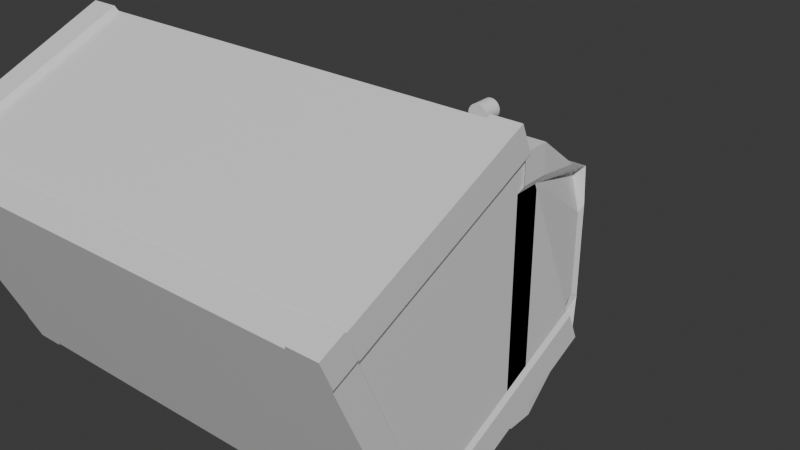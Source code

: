 # Source: Obj_Chest_Normal_A.blend  (saved by Blender 4.1.24; exported with 4.5.12 LTS)
import bpy
from mathutils import Matrix  # noqa: F401  (used for matrix-valued properties, if any)

bpy.ops.wm.read_factory_settings(use_empty=True)
scene = bpy.context.scene
scene.name = 'Scene'

# ---- collections
col_collection = bpy.data.collections.new('Collection'); scene.collection.children.link(col_collection)

# ---- materials (node trees are filled in below, after node groups)
mat_material = bpy.data.materials.new('Material')
mat_material.alpha_threshold = 0.0
mat_material.use_transparent_shadow = False
mat_material.roughness = 0.5
mat_material.line_color = (0.0, 0.0, 0.0, 1.0)

# ---- material node trees
mat_material.use_nodes = True; mat_material.node_tree.nodes.clear()
_N = mat_material.node_tree.nodes; _L = mat_material.node_tree.links
n0 = _N.new('ShaderNodeOutputMaterial'); n0.name = 'Material Output'; n0.location = (300, 300)
n1 = _N.new('ShaderNodeBsdfPrincipled'); n1.name = 'Principled BSDF'; n1.location = (10, 300)
n1.inputs[3].default_value = 1.45
_L.new(n1.outputs[0], n0.inputs[0])
n0.is_active_output = True

# ---- world
world_world = bpy.data.worlds.new('World'); scene.world = world_world
world_world.use_nodes = True; world_world.node_tree.nodes.clear()
_N = world_world.node_tree.nodes; _L = world_world.node_tree.links
n0 = _N.new('ShaderNodeOutputWorld'); n0.name = 'World Output'; n0.location = (300, 300)
n1 = _N.new('ShaderNodeBackground'); n1.name = 'Background'; n1.location = (10, 300)
n1.inputs[0].default_value = (0.05088, 0.05088, 0.05088, 1.0)
_L.new(n1.outputs[0], n0.inputs[0])
n0.is_active_output = True
world_world.color = (0.05088, 0.05088, 0.05088)
world_world.use_sun_shadow = False
world_world.sun_shadow_jitter_overblur = 0.0

# ---- meshes
me_cube_001 = bpy.data.meshes.new('Cube.001')
me_cube_001.from_pydata([(1.0, -1.0, 0.739), (0.5, -1.0, 0.739), (0.0, -1.0, 0.739), (1.0, -0.3224, 0.739), (1.0, 0.0, 0.739), (0.975, -0.8667, 0.7354), (0.475, -0.8667, 0.7354), (0.0, -0.8667, 0.7354), (0.975, -0.1891, 0.7354), (0.975, 0.0, 0.7354), (0.8849, -0.7896, 0.7357), (0.5096, -0.7896, 0.7357), (0.0, -0.7896, 0.7357), (0.8849, -0.2809, 0.7357), (0.8849, 0.0, 0.7357), (0.8823, -1.0, 0.739), (0.8573, -0.8667, 0.7354), (0.7966, -0.7896, 0.7357), (1.0, -0.7728, 0.739), (0.975, -0.6395, 0.7354), (0.8849, -0.619, 0.7357), (1.008, -1.041, 0.7826), (1.008, -0.814, 0.7826), (0.8901, -1.041, 0.7826), (0.5, 0.0, -1.0), (1.0, -1.0, -1.0), (0.5, -0.3224, -1.0), (0.5, -1.0, -1.0), (1.0, -0.3224, -1.0), (0.0, -1.0, -1.0), (0.0, -0.3224, -1.0), (1.0, 0.0, -1.0), (0.0, 0.0, -1.0), (1.019, -1.082, -1.0), (1.019, -1.082, -0.7946), (0.5, -1.0, 0.3333), (0.5, -1.0, -0.3333), (0.0, -1.0, 0.3333), (0.0, -1.0, -0.3333), (1.0, -0.3224, 0.3333), (1.0, -0.3224, -0.3333), (1.0, 0.0, 0.3333), (1.0, 0.0, -0.3333), (1.0, -1.0, 0.8013), (0.5, -1.0, 0.8013), (0.0, -1.0, 0.8013), (1.0, -0.3224, 0.8013), (1.0, 0.0, 0.8013), (1.0, -0.7506, 0.8013), (0.5, -0.7506, 0.8013), (0.0, -0.7506, 0.8013), (1.0, -0.07304, 0.8013), (1.0, 0.0, 0.8013), (0.8842, -0.7506, 0.8013), (0.3842, -0.7506, 0.8013), (0.0, -0.7506, 0.8013), (0.8842, -0.07304, 0.8013), (0.8842, 0.0, 0.8013), (0.8842, -0.7506, -0.9953), (0.3842, -0.7506, -0.9953), (0.0, -0.7506, -0.9953), (0.8842, -0.07304, -0.9953), (0.8842, 0.0, -0.9953), (1.0, -1.0, -0.7946), (0.5, -1.0, -0.7946), (0.0, -1.0, -0.7946), (1.0, -0.3224, -0.7946), (1.0, 0.0, -0.7946), (0.8805, -1.0, -1.0), (0.8805, 0.0, -1.0), (0.8805, -0.3224, -1.0), (0.8805, -1.0, -0.3333), (0.8805, -1.0, 0.3333), (0.8805, -1.0, 0.8013), (0.8805, -0.7506, 0.8013), (0.7647, -0.7506, 0.8013), (0.7647, -0.7506, -0.9953), (0.8805, -1.0, -0.7946), (0.5, -0.7511, -1.0), (0.0, -0.7511, -1.0), (1.0, -0.7511, -1.0), (1.0, -0.7511, -0.3333), (1.0, -0.7511, 0.3333), (1.0, -0.7511, 0.8013), (1.0, -0.5017, 0.8013), (0.8842, -0.5017, 0.8013), (0.8842, -0.5017, -0.9953), (1.0, -0.7511, -0.7946), (0.8805, -0.7511, -1.0), (0.5108, -1.046, -0.7946), (0.5108, -1.046, -1.0), (0.0, -1.046, -0.7946), (0.0, -1.046, -1.0), (1.011, -0.3683, -0.7946), (1.011, -0.3683, -1.0), (1.011, 0.0, -1.0), (1.011, -0.797, -1.0), (1.011, 0.0, -0.7946), (1.011, -1.046, 0.8013), (1.011, -1.046, 0.3333), (1.011, -1.046, -0.3333), (1.011, -0.797, -0.3333), (1.011, -0.797, 0.3333), (1.011, -0.797, 0.8013), (1.011, -1.046, -0.7946), (1.011, -0.797, -0.7946), (0.8913, -1.046, -0.7946), (0.8913, -1.046, -1.0), (0.8913, -1.046, -0.3333), (0.8913, -1.046, 0.3333), (0.8913, -1.046, 0.8013), (0.8998, -1.082, -1.0), (1.019, -0.8329, -0.7946), (0.8998, -1.082, -0.7946), (1.019, -0.8329, -1.0), (-1.0, -1.0, 0.739), (-0.5, -1.0, 0.739), (-1.0, -0.3224, 0.739), (-1.0, 0.0, 0.739), (-0.975, -0.8667, 0.7354), (-0.475, -0.8667, 0.7354), (-0.975, -0.1891, 0.7354), (-0.975, 0.0, 0.7354), (-0.8849, -0.7896, 0.7357), (-0.5096, -0.7896, 0.7357), (-0.8849, -0.2809, 0.7357), (-0.8849, 0.0, 0.7357), (-0.8823, -1.0, 0.739), (-0.8573, -0.8667, 0.7354), (-0.7966, -0.7896, 0.7357), (-1.0, -0.7728, 0.739), (-0.975, -0.6395, 0.7354), (-0.8849, -0.619, 0.7357), (-1.008, -1.041, 0.7826), (-1.008, -0.814, 0.7826), (-0.8901, -1.041, 0.7826), (-0.5, 0.0, -1.0), (-1.0, -1.0, -1.0), (-0.5, -0.3224, -1.0), (-0.5, -1.0, -1.0), (-1.0, -0.3224, -1.0), (-1.0, 0.0, -1.0), (-1.019, -1.082, -1.0), (-1.019, -1.082, -0.7946), (-0.5, -1.0, 0.3333), (-0.5, -1.0, -0.3333), (-1.0, -0.3224, 0.3333), (-1.0, -0.3224, -0.3333), (-1.0, 0.0, 0.3333), (-1.0, 0.0, -0.3333), (-1.0, -1.0, 0.8013), (-0.5, -1.0, 0.8013), (-1.0, -0.3224, 0.8013), (-1.0, 0.0, 0.8013), (-1.0, -0.7506, 0.8013), (-0.5, -0.7506, 0.8013), (-1.0, -0.07304, 0.8013), (-1.0, 0.0, 0.8013), (-0.8842, -0.7506, 0.8013), (-0.3842, -0.7506, 0.8013), (-0.8842, -0.07304, 0.8013), (-0.8842, 0.0, 0.8013), (-0.8842, -0.7506, -0.9953), (-0.3842, -0.7506, -0.9953), (-0.8842, -0.07304, -0.9953), (-0.8842, 0.0, -0.9953), (-1.0, -1.0, -0.7946), (-0.5, -1.0, -0.7946), (-1.0, -0.3224, -0.7946), (-1.0, 0.0, -0.7946), (-0.8805, -1.0, -1.0), (-0.8805, 0.0, -1.0), (-0.8805, -0.3224, -1.0), (-0.8805, -1.0, -0.3333), (-0.8805, -1.0, 0.3333), (-0.8805, -1.0, 0.8013), (-0.8805, -0.7506, 0.8013), (-0.7647, -0.7506, 0.8013), (-0.7647, -0.7506, -0.9953), (-0.8805, -1.0, -0.7946), (-0.5, -0.7511, -1.0), (-1.0, -0.7511, -1.0), (-1.0, -0.7511, -0.3333), (-1.0, -0.7511, 0.3333), (-1.0, -0.7511, 0.8013), (-1.0, -0.5017, 0.8013), (-0.8842, -0.5017, 0.8013), (-0.8842, -0.5017, -0.9953), (-1.0, -0.7511, -0.7946), (-0.8805, -0.7511, -1.0), (-0.5108, -1.046, -0.7946), (-0.5108, -1.046, -1.0), (-1.011, -0.3683, -0.7946), (-1.011, -0.3683, -1.0), (-1.011, 0.0, -1.0), (-1.011, -0.797, -1.0), (-1.011, 0.0, -0.7946), (-1.011, -1.046, 0.8013), (-1.011, -1.046, 0.3333), (-1.011, -1.046, -0.3333), (-1.011, -0.797, -0.3333), (-1.011, -0.797, 0.3333), (-1.011, -0.797, 0.8013), (-1.011, -1.046, -0.7946), (-1.011, -0.797, -0.7946), (-0.8913, -1.046, -0.7946), (-0.8913, -1.046, -1.0), (-0.8913, -1.046, -0.3333), (-0.8913, -1.046, 0.3333), (-0.8913, -1.046, 0.8013), (-0.8998, -1.082, -1.0), (-1.019, -0.8329, -0.7946), (-0.8998, -1.082, -0.7946), (-1.019, -0.8329, -1.0), (1.0, 1.0, 0.739), (0.5, 1.0, 0.739), (0.0, 1.0, 0.739), (1.0, 0.3224, 0.739), (0.975, 0.8667, 0.7354), (0.475, 0.8667, 0.7354), (0.0, 0.8667, 0.7354), (0.975, 0.1891, 0.7354), (0.8849, 0.7896, 0.7357), (0.5096, 0.7896, 0.7357), (0.0, 0.7896, 0.7357), (0.8849, 0.2809, 0.7357), (0.8823, 1.0, 0.739), (0.8573, 0.8667, 0.7354), (0.7966, 0.7896, 0.7357), (1.0, 0.7728, 0.739), (0.975, 0.6395, 0.7354), (0.8849, 0.619, 0.7357), (1.008, 1.041, 0.7826), (1.008, 0.814, 0.7826), (0.8901, 1.041, 0.7826), (1.0, 1.0, -1.0), (0.5, 0.3224, -1.0), (0.5, 1.0, -1.0), (1.0, 0.3224, -1.0), (0.0, 1.0, -1.0), (0.0, 0.3224, -1.0), (1.019, 1.082, -1.0), (1.019, 1.082, -0.7946), (0.5, 1.0, 0.3333), (0.5, 1.0, -0.3333), (0.0, 1.0, 0.3333), (0.0, 1.0, -0.3333), (1.0, 0.3224, 0.3333), (1.0, 0.3224, -0.3333), (1.0, 1.0, 0.8013), (0.5, 1.0, 0.8013), (0.0, 1.0, 0.8013), (1.0, 0.3224, 0.8013), (1.0, 0.7506, 0.8013), (0.5, 0.7506, 0.8013), (0.0, 0.7506, 0.8013), (1.0, 0.07304, 0.8013), (0.8842, 0.7506, 0.8013), (0.3842, 0.7506, 0.8013), (0.0, 0.7506, 0.8013), (0.8842, 0.07304, 0.8013), (0.8842, 0.7506, -0.9953), (0.3842, 0.7506, -0.9953), (0.0, 0.7506, -0.9953), (0.8842, 0.07304, -0.9953), (1.0, 1.0, -0.7946), (0.5, 1.0, -0.7946), (0.0, 1.0, -0.7946), (1.0, 0.3224, -0.7946), (0.8805, 1.0, -1.0), (0.8805, 0.3224, -1.0), (0.8805, 1.0, -0.3333), (0.8805, 1.0, 0.3333), (0.8805, 1.0, 0.8013), (0.8805, 0.7506, 0.8013), (0.7647, 0.7506, 0.8013), (0.7647, 0.7506, -0.9953), (0.8805, 1.0, -0.7946), (0.5, 0.7511, -1.0), (0.0, 0.7511, -1.0), (1.0, 0.7511, -1.0), (1.0, 0.7511, -0.3333), (1.0, 0.7511, 0.3333), (1.0, 0.7511, 0.8013), (1.0, 0.5017, 0.8013), (0.8842, 0.5017, 0.8013), (0.8842, 0.5017, -0.9953), (1.0, 0.7511, -0.7946), (0.8805, 0.7511, -1.0), (0.5108, 1.046, -0.7946), (0.5108, 1.046, -1.0), (0.0, 1.046, -0.7946), (0.0, 1.046, -1.0), (1.011, 0.3683, -0.7946), (1.011, 0.3683, -1.0), (1.011, 0.797, -1.0), (1.011, 1.046, 0.8013), (1.011, 1.046, 0.3333), (1.011, 1.046, -0.3333), (1.011, 0.797, -0.3333), (1.011, 0.797, 0.3333), (1.011, 0.797, 0.8013), (1.011, 1.046, -0.7946), (1.011, 0.797, -0.7946), (0.8913, 1.046, -0.7946), (0.8913, 1.046, -1.0), (0.8913, 1.046, -0.3333), (0.8913, 1.046, 0.3333), (0.8913, 1.046, 0.8013), (0.8998, 1.082, -1.0), (1.019, 0.8329, -0.7946), (0.8998, 1.082, -0.7946), (1.019, 0.8329, -1.0), (-1.0, 1.0, 0.739), (-0.5, 1.0, 0.739), (-1.0, 0.3224, 0.739), (-0.975, 0.8667, 0.7354), (-0.475, 0.8667, 0.7354), (-0.975, 0.1891, 0.7354), (-0.8849, 0.7896, 0.7357), (-0.5096, 0.7896, 0.7357), (-0.8849, 0.2809, 0.7357), (-0.8823, 1.0, 0.739), (-0.8573, 0.8667, 0.7354), (-0.7966, 0.7896, 0.7357), (-1.0, 0.7728, 0.739), (-0.975, 0.6395, 0.7354), (-0.8849, 0.619, 0.7357), (-1.008, 1.041, 0.7826), (-1.008, 0.814, 0.7826), (-0.8901, 1.041, 0.7826), (-1.0, 1.0, -1.0), (-0.5, 0.3224, -1.0), (-0.5, 1.0, -1.0), (-1.0, 0.3224, -1.0), (-1.019, 1.082, -1.0), (-1.019, 1.082, -0.7946), (-0.5, 1.0, 0.3333), (-0.5, 1.0, -0.3333), (-1.0, 0.3224, 0.3333), (-1.0, 0.3224, -0.3333), (-1.0, 1.0, 0.8013), (-0.5, 1.0, 0.8013), (-1.0, 0.3224, 0.8013), (-1.0, 0.7506, 0.8013), (-0.5, 0.7506, 0.8013), (-1.0, 0.07304, 0.8013), (-0.8842, 0.7506, 0.8013), (-0.3842, 0.7506, 0.8013), (-0.8842, 0.07304, 0.8013), (-0.8842, 0.7506, -0.9953), (-0.3842, 0.7506, -0.9953), (-0.8842, 0.07304, -0.9953), (-1.0, 1.0, -0.7946), (-0.5, 1.0, -0.7946), (-1.0, 0.3224, -0.7946), (-0.8805, 1.0, -1.0), (-0.8805, 0.3224, -1.0), (-0.8805, 1.0, -0.3333), (-0.8805, 1.0, 0.3333), (-0.8805, 1.0, 0.8013), (-0.8805, 0.7506, 0.8013), (-0.7647, 0.7506, 0.8013), (-0.7647, 0.7506, -0.9953), (-0.8805, 1.0, -0.7946), (-0.5, 0.7511, -1.0), (-1.0, 0.7511, -1.0), (-1.0, 0.7511, -0.3333), (-1.0, 0.7511, 0.3333), (-1.0, 0.7511, 0.8013), (-1.0, 0.5017, 0.8013), (-0.8842, 0.5017, 0.8013), (-0.8842, 0.5017, -0.9953), (-1.0, 0.7511, -0.7946), (-0.8805, 0.7511, -1.0), (-0.5108, 1.046, -0.7946), (-0.5108, 1.046, -1.0), (-1.011, 0.3683, -0.7946), (-1.011, 0.3683, -1.0), (-1.011, 0.797, -1.0), (-1.011, 1.046, 0.8013), (-1.011, 1.046, 0.3333), (-1.011, 1.046, -0.3333), (-1.011, 0.797, -0.3333), (-1.011, 0.797, 0.3333), (-1.011, 0.797, 0.8013), (-1.011, 1.046, -0.7946), (-1.011, 0.797, -0.7946), (-0.8913, 1.046, -0.7946), (-0.8913, 1.046, -1.0), (-0.8913, 1.046, -0.3333), (-0.8913, 1.046, 0.3333), (-0.8913, 1.046, 0.8013), (-0.8998, 1.082, -1.0), (-1.019, 0.8329, -0.7946), (-0.8998, 1.082, -0.7946), (-1.019, 0.8329, -1.0), (-0.1009, 0.6446, 0.745), (-0.1009, 1.06, 0.745), (0.1009, 0.6446, 0.745), (0.1009, 1.06, 0.745)], [], [(15, 1, 6, 16), (4, 3, 8, 9), (18, 0, 5, 19), (1, 2, 7, 6), (16, 6, 11, 17), (9, 8, 13, 14), (19, 5, 10, 20), (6, 7, 12, 11), (5, 16, 17, 10), (0, 15, 16, 5), (15, 0, 21, 23), (8, 19, 20, 13), (3, 18, 19, 8), (0, 18, 22, 21), (88, 80, 25, 68), (79, 78, 27, 29), (32, 24, 26, 30), (69, 31, 28, 70), (67, 42, 40, 66), (42, 41, 39, 40), (64, 36, 38, 65), (36, 35, 37, 38), (77, 71, 36, 64), (71, 72, 35, 36), (71, 77, 106, 108), (29, 27, 90, 92), (41, 47, 46, 39), (35, 44, 45, 37), (72, 73, 44, 35), (72, 71, 108, 109), (83, 46, 51, 84), (45, 44, 49, 50), (73, 43, 48, 74), (46, 47, 52, 51), (50, 49, 54, 55), (74, 48, 53, 75), (51, 52, 57, 56), (84, 51, 56, 85), (85, 56, 61, 86), (55, 54, 59, 60), (75, 53, 58, 76), (56, 57, 62, 61), (63, 77, 113, 34), (27, 68, 107, 90), (83, 43, 98, 103), (87, 81, 101, 105), (80, 87, 112, 114), (54, 75, 76, 59), (49, 74, 75, 54), (44, 73, 74, 49), (73, 72, 109, 110), (67, 66, 93, 97), (81, 82, 102, 101), (24, 69, 70, 26), (78, 88, 68, 27), (26, 70, 88, 78), (66, 87, 105, 93), (53, 85, 86, 58), (48, 84, 85, 53), (43, 83, 84, 48), (39, 46, 83, 82), (40, 39, 82, 81), (66, 40, 81, 87), (30, 26, 78, 79), (70, 28, 80, 88), (105, 101, 100, 104), (101, 102, 99, 100), (102, 103, 98, 99), (107, 106, 89, 90), (90, 89, 91, 92), (95, 97, 93, 94), (99, 98, 110, 109), (100, 99, 109, 108), (104, 100, 108, 106), (94, 93, 105, 96), (87, 80, 96, 105), (77, 63, 104, 106), (68, 77, 106, 107), (63, 87, 105, 104), (28, 31, 95, 94), (77, 64, 89, 106), (80, 28, 94, 96), (43, 73, 110, 98), (82, 83, 103, 102), (64, 65, 91, 89), (114, 112, 34, 33), (33, 34, 113, 111), (87, 63, 34, 112), (68, 25, 33, 111), (25, 80, 114, 33), (77, 68, 111, 113), (127, 128, 120, 116), (118, 122, 121, 117), (130, 131, 119, 115), (116, 120, 7, 2), (128, 129, 124, 120), (122, 126, 125, 121), (131, 132, 123, 119), (120, 124, 12, 7), (119, 123, 129, 128), (115, 119, 128, 127), (127, 135, 133, 115), (121, 125, 132, 131), (117, 121, 131, 130), (115, 133, 134, 130), (189, 170, 137, 181), (79, 29, 139, 180), (32, 30, 138, 136), (171, 172, 140, 141), (169, 168, 147, 149), (149, 147, 146, 148), (167, 65, 38, 145), (145, 38, 37, 144), (179, 167, 145, 173), (173, 145, 144, 174), (173, 207, 205, 179), (29, 92, 191, 139), (148, 146, 152, 153), (144, 37, 45, 151), (174, 144, 151, 175), (174, 208, 207, 173), (184, 185, 156, 152), (45, 50, 155, 151), (175, 176, 154, 150), (152, 156, 157, 153), (50, 55, 159, 155), (176, 177, 158, 154), (156, 160, 161, 157), (185, 186, 160, 156), (186, 187, 164, 160), (55, 60, 163, 159), (177, 178, 162, 158), (160, 164, 165, 161), (166, 143, 212, 179), (139, 191, 206, 170), (184, 202, 197, 150), (188, 204, 200, 182), (181, 213, 211, 188), (159, 163, 178, 177), (155, 159, 177, 176), (151, 155, 176, 175), (175, 209, 208, 174), (169, 196, 192, 168), (182, 200, 201, 183), (136, 138, 172, 171), (180, 139, 170, 189), (138, 180, 189, 172), (168, 192, 204, 188), (158, 162, 187, 186), (154, 158, 186, 185), (150, 154, 185, 184), (146, 183, 184, 152), (147, 182, 183, 146), (168, 188, 182, 147), (30, 79, 180, 138), (172, 189, 181, 140), (204, 203, 199, 200), (200, 199, 198, 201), (201, 198, 197, 202), (206, 191, 190, 205), (191, 92, 91, 190), (194, 193, 192, 196), (198, 208, 209, 197), (199, 207, 208, 198), (203, 205, 207, 199), (193, 195, 204, 192), (188, 204, 195, 181), (179, 205, 203, 166), (170, 206, 205, 179), (166, 203, 204, 188), (140, 193, 194, 141), (179, 205, 190, 167), (181, 195, 193, 140), (150, 197, 209, 175), (183, 201, 202, 184), (167, 190, 91, 65), (213, 142, 143, 211), (142, 210, 212, 143), (188, 211, 143, 166), (170, 210, 142, 137), (137, 142, 213, 181), (179, 212, 210, 170), (226, 227, 219, 215), (4, 9, 221, 217), (229, 230, 218, 214), (215, 219, 220, 216), (227, 228, 223, 219), (9, 14, 225, 221), (230, 231, 222, 218), (219, 223, 224, 220), (218, 222, 228, 227), (214, 218, 227, 226), (226, 234, 232, 214), (221, 225, 231, 230), (217, 221, 230, 229), (214, 232, 233, 229), (288, 269, 235, 280), (279, 239, 237, 278), (32, 240, 236, 24), (69, 270, 238, 31), (67, 268, 248, 42), (42, 248, 247, 41), (266, 267, 246, 244), (244, 246, 245, 243), (277, 266, 244, 271), (271, 244, 243, 272), (271, 306, 304, 277), (239, 292, 290, 237), (41, 247, 252, 47), (243, 245, 251, 250), (272, 243, 250, 273), (272, 307, 306, 271), (283, 284, 256, 252), (251, 255, 254, 250), (273, 274, 253, 249), (252, 256, 52, 47), (255, 259, 258, 254), (274, 275, 257, 253), (256, 260, 57, 52), (284, 285, 260, 256), (285, 286, 264, 260), (259, 263, 262, 258), (275, 276, 261, 257), (260, 264, 62, 57), (265, 242, 311, 277), (237, 290, 305, 269), (283, 301, 296, 249), (287, 303, 299, 281), (280, 312, 310, 287), (258, 262, 276, 275), (254, 258, 275, 274), (250, 254, 274, 273), (273, 308, 307, 272), (67, 97, 293, 268), (281, 299, 300, 282), (24, 236, 270, 69), (278, 237, 269, 288), (236, 278, 288, 270), (268, 293, 303, 287), (257, 261, 286, 285), (253, 257, 285, 284), (249, 253, 284, 283), (247, 282, 283, 252), (248, 281, 282, 247), (268, 287, 281, 248), (240, 279, 278, 236), (270, 288, 280, 238), (303, 302, 298, 299), (299, 298, 297, 300), (300, 297, 296, 301), (305, 290, 289, 304), (290, 292, 291, 289), (95, 294, 293, 97), (297, 307, 308, 296), (298, 306, 307, 297), (302, 304, 306, 298), (294, 295, 303, 293), (287, 303, 295, 280), (277, 304, 302, 265), (269, 305, 304, 277), (265, 302, 303, 287), (238, 294, 95, 31), (277, 304, 289, 266), (280, 295, 294, 238), (249, 296, 308, 273), (282, 300, 301, 283), (266, 289, 291, 267), (312, 241, 242, 310), (241, 309, 311, 242), (287, 310, 242, 265), (269, 309, 241, 235), (235, 241, 312, 280), (277, 311, 309, 269), (322, 314, 317, 323), (118, 315, 318, 122), (325, 313, 316, 326), (314, 216, 220, 317), (323, 317, 320, 324), (122, 318, 321, 126), (326, 316, 319, 327), (317, 220, 224, 320), (316, 323, 324, 319), (313, 322, 323, 316), (322, 313, 328, 330), (318, 326, 327, 321), (315, 325, 326, 318), (313, 325, 329, 328), (374, 366, 331, 356), (279, 365, 333, 239), (32, 136, 332, 240), (171, 141, 334, 357), (169, 149, 340, 355), (149, 148, 339, 340), (354, 338, 246, 267), (338, 337, 245, 246), (364, 358, 338, 354), (358, 359, 337, 338), (358, 364, 388, 390), (239, 333, 376, 292), (148, 153, 343, 339), (337, 342, 251, 245), (359, 360, 342, 337), (359, 358, 390, 391), (369, 343, 346, 370), (251, 342, 345, 255), (360, 341, 344, 361), (343, 153, 157, 346), (255, 345, 348, 259), (361, 344, 347, 362), (346, 157, 161, 349), (370, 346, 349, 371), (371, 349, 352, 372), (259, 348, 351, 263), (362, 347, 350, 363), (349, 161, 165, 352), (353, 364, 395, 336), (333, 356, 389, 376), (369, 341, 380, 385), (373, 367, 383, 387), (366, 373, 394, 396), (348, 362, 363, 351), (345, 361, 362, 348), (342, 360, 361, 345), (360, 359, 391, 392), (169, 355, 377, 196), (367, 368, 384, 383), (136, 171, 357, 332), (365, 374, 356, 333), (332, 357, 374, 365), (355, 373, 387, 377), (347, 371, 372, 350), (344, 370, 371, 347), (341, 369, 370, 344), (339, 343, 369, 368), (340, 339, 368, 367), (355, 340, 367, 373), (240, 332, 365, 279), (357, 334, 366, 374), (387, 383, 382, 386), (383, 384, 381, 382), (384, 385, 380, 381), (389, 388, 375, 376), (376, 375, 291, 292), (194, 196, 377, 378), (381, 380, 392, 391), (382, 381, 391, 390), (386, 382, 390, 388), (378, 377, 387, 379), (373, 366, 379, 387), (364, 353, 386, 388), (356, 364, 388, 389), (353, 373, 387, 386), (334, 141, 194, 378), (364, 354, 375, 388), (366, 334, 378, 379), (341, 360, 392, 380), (368, 369, 385, 384), (354, 267, 291, 375), (396, 394, 336, 335), (335, 336, 395, 393), (373, 353, 336, 394), (356, 331, 335, 393), (331, 366, 396, 335), (364, 356, 393, 395), (398, 400, 399, 397)])
_uv = me_cube_001.uv_layers.new(name='UVMap')
_uv.uv.foreach_set('vector', [0.6002, 0.7647, 0.6002, 0.8125, 0.6002, 0.8125, 0.6002, 0.7647, 0.6002, 0.625, 0.6002, 0.6653, 0.6002, 0.6653, 0.6002, 0.625, 0.6002, 0.7216, 0.6002, 0.75, 0.6002, 0.75, 0.6002, 0.7216, 0.6002, 0.8125, 0.6002, 0.875, 0.6002, 0.875, 0.6002, 0.8125, 0.6002, 0.7647, 0.6002, 0.8125, 0.6002, 0.8125, 0.6002, 0.7647, 0.6002, 0.625, 0.6002, 0.6653, 0.6002, 0.6653, 0.6002, 0.625, 0.6002, 0.7216, 0.6002, 0.75, 0.6002, 0.75, 0.6002, 0.7216, 0.6002, 0.8125, 0.6002, 0.875, 0.6002, 0.875, 0.6002, 0.8125, 0.6002, 0.75, 0.6002, 0.7647, 0.6002, 0.7647, 0.6002, 0.75, 0.6002, 0.75, 0.6002, 0.7647, 0.6002, 0.7647, 0.6002, 0.75, 0.6002, 0.7647, 0.6002, 0.75, 0.6002, 0.75, 0.6002, 0.7647, 0.6002, 0.6653, 0.6002, 0.7216, 0.6002, 0.7216, 0.6002, 0.6653, 0.6002, 0.6653, 0.6002, 0.7216, 0.6002, 0.7216, 0.6002, 0.6653, 0.6002, 0.75, 0.6002, 0.7216, 0.6002, 0.7216, 0.6002, 0.75, 0.3601, 0.7189, 0.375, 0.7189, 0.375, 0.75, 0.3601, 0.75, 0.25, 0.7189, 0.3125, 0.7189, 0.3125, 0.75, 0.25, 0.75, 0.25, 0.625, 0.3125, 0.625, 0.3125, 0.6653, 0.25, 0.6653, 0.3601, 0.625, 0.375, 0.625, 0.375, 0.6653, 0.3601, 0.6653, 0.4007, 0.625, 0.4583, 0.625, 0.4583, 0.6653, 0.4007, 0.6653, 0.4583, 0.625, 0.5417, 0.625, 0.5417, 0.6653, 0.4583, 0.6653, 0.4007, 0.8125, 0.4583, 0.8125, 0.4583, 0.875, 0.4007, 0.875, 0.4583, 0.8125, 0.5417, 0.8125, 0.5417, 0.875, 0.4583, 0.875, 0.4007, 0.7649, 0.4583, 0.7649, 0.4583, 0.8125, 0.4007, 0.8125, 0.4583, 0.7649, 0.5417, 0.7649, 0.5417, 0.8125, 0.4583, 0.8125, 0.4583, 0.7649, 0.4007, 0.7649, 0.4007, 0.7649, 0.4583, 0.7649, 0.25, 0.75, 0.3125, 0.75, 0.3125, 0.75, 0.25, 0.75, 0.5417, 0.625, 0.6002, 0.625, 0.6002, 0.6653, 0.5417, 0.6653, 0.5417, 0.8125, 0.6002, 0.8125, 0.6002, 0.875, 0.5417, 0.875, 0.5417, 0.7649, 0.6002, 0.7649, 0.6002, 0.8125, 0.5417, 0.8125, 0.5417, 0.7649, 0.4583, 0.7649, 0.4583, 0.7649, 0.5417, 0.7649, 0.6002, 0.7189, 0.6002, 0.6653, 0.6002, 0.6341, 0.6002, 0.6877, 0.6002, 0.875, 0.6002, 0.8125, 0.6002, 0.8125, 0.6002, 0.875, 0.6002, 0.7649, 0.6002, 0.75, 0.6002, 0.75, 0.6002, 0.7649, 0.6002, 0.6653, 0.6002, 0.625, 0.6002, 0.625, 0.6002, 0.6653, 0.6002, 0.875, 0.6002, 0.8125, 0.6002, 0.8125, 0.6002, 0.875, 0.6002, 0.75, 0.6002, 0.75, 0.6002, 0.75, 0.6002, 0.75, 0.6002, 0.6653, 0.6002, 0.625, 0.6002, 0.625, 0.6002, 0.6653, 0.6002, 0.7189, 0.6002, 0.6653, 0.6002, 0.6653, 0.6002, 0.7189, 0.6002, 0.7189, 0.6002, 0.6653, 0.6002, 0.6653, 0.6002, 0.7189, 0.6002, 0.875, 0.6002, 0.8125, 0.6002, 0.8125, 0.6002, 0.875, 0.6002, 0.7649, 0.6002, 0.75, 0.6002, 0.75, 0.6002, 0.7649, 0.6002, 0.6653, 0.6002, 0.625, 0.6002, 0.625, 0.6002, 0.6653, 0.4007, 0.75, 0.4007, 0.7649, 0.4007, 0.7649, 0.4007, 0.75, 0.3125, 0.75, 0.3601, 0.75, 0.3601, 0.75, 0.3125, 0.75, 0.6002, 0.75, 0.6002, 0.75, 0.6002, 0.75, 0.6002, 0.75, 0.4007, 0.7189, 0.4583, 0.7189, 0.4583, 0.7189, 0.4007, 0.7189, 0.375, 0.7189, 0.4007, 0.7189, 0.4007, 0.7189, 0.375, 0.7189, 0.6002, 0.8125, 0.6002, 0.7649, 0.6002, 0.7649, 0.6002, 0.8125, 0.6002, 0.8125, 0.6002, 0.7649, 0.6002, 0.7794, 0.6002, 0.827, 0.6002, 0.8125, 0.6002, 0.7649, 0.6002, 0.7649, 0.6002, 0.8125, 0.6002, 0.7649, 0.5417, 0.7649, 0.5417, 0.7649, 0.6002, 0.7649, 0.4007, 0.625, 0.4007, 0.6653, 0.4007, 0.6653, 0.4007, 0.625, 0.4583, 0.7189, 0.5417, 0.7189, 0.5417, 0.7189, 0.4583, 0.7189, 0.3125, 0.625, 0.3601, 0.625, 0.3601, 0.6653, 0.3125, 0.6653, 0.3125, 0.7189, 0.3601, 0.7189, 0.3601, 0.75, 0.3125, 0.75, 0.3125, 0.6653, 0.3601, 0.6653, 0.3601, 0.7189, 0.3125, 0.7189, 0.4007, 0.6653, 0.4007, 0.7189, 0.4007, 0.7189, 0.4007, 0.6653, 0.6002, 0.75, 0.6002, 0.7189, 0.6002, 0.7189, 0.6002, 0.75, 0.6002, 0.75, 0.6002, 0.7189, 0.6002, 0.7189, 0.6002, 0.75, 0.6002, 0.75, 0.6002, 0.75, 0.6002, 0.75, 0.6002, 0.75, 0.5417, 0.6653, 0.6002, 0.6653, 0.6002, 0.7189, 0.5417, 0.7189, 0.4583, 0.6653, 0.5417, 0.6653, 0.5417, 0.7189, 0.4583, 0.7189, 0.4007, 0.6653, 0.4583, 0.6653, 0.4583, 0.7189, 0.4007, 0.7189, 0.25, 0.6653, 0.3125, 0.6653, 0.3125, 0.7189, 0.25, 0.7189, 0.3601, 0.6653, 0.375, 0.6653, 0.375, 0.7189, 0.3601, 0.7189, 0.4007, 0.7189, 0.4583, 0.7189, 0.4583, 0.75, 0.4007, 0.75, 0.4583, 0.7189, 0.5417, 0.7189, 0.5417, 0.75, 0.4583, 0.75, 0.5417, 0.7189, 0.6002, 0.7189, 0.6002, 0.75, 0.5417, 0.75, 0.375, 0.7649, 0.4007, 0.7649, 0.4007, 0.8125, 0.375, 0.8125, 0.375, 0.8125, 0.4007, 0.8125, 0.4007, 0.875, 0.375, 0.875, 0.375, 0.625, 0.4007, 0.625, 0.4007, 0.6653, 0.375, 0.6653, 0.5417, 0.75, 0.6002, 0.75, 0.6002, 0.7649, 0.5417, 0.7649, 0.4583, 0.75, 0.5417, 0.75, 0.5417, 0.7649, 0.4583, 0.7649, 0.4007, 0.75, 0.4583, 0.75, 0.4583, 0.7649, 0.4007, 0.7649, 0.375, 0.6653, 0.4007, 0.6653, 0.4007, 0.7189, 0.375, 0.7189, 0.4007, 0.7189, 0.375, 0.7189, 0.375, 0.7189, 0.4007, 0.7189, 0.4007, 0.7649, 0.4007, 0.75, 0.4007, 0.75, 0.4007, 0.7649, 0.375, 0.7649, 0.4007, 0.7649, 0.4007, 0.7649, 0.375, 0.7649, 0.4007, 0.75, 0.4007, 0.7189, 0.4007, 0.7189, 0.4007, 0.75, 0.375, 0.6653, 0.375, 0.625, 0.375, 0.625, 0.375, 0.6653, 0.4007, 0.7649, 0.4007, 0.8125, 0.4007, 0.8125, 0.4007, 0.7649, 0.375, 0.7189, 0.375, 0.6653, 0.375, 0.6653, 0.375, 0.7189, 0.6002, 0.75, 0.6002, 0.7649, 0.6002, 0.7649, 0.6002, 0.75, 0.5417, 0.7189, 0.6002, 0.7189, 0.6002, 0.7189, 0.5417, 0.7189, 0.4007, 0.8125, 0.4007, 0.875, 0.4007, 0.875, 0.4007, 0.8125, 0.375, 0.7189, 0.4007, 0.7189, 0.4007, 0.75, 0.375, 0.75, 0.375, 0.75, 0.4007, 0.75, 0.4007, 0.7649, 0.375, 0.7649, 0.4007, 0.7189, 0.4007, 0.75, 0.4007, 0.75, 0.4007, 0.7189, 0.3601, 0.75, 0.375, 0.75, 0.375, 0.75, 0.3601, 0.75, 0.375, 0.75, 0.375, 0.7189, 0.375, 0.7189, 0.375, 0.75, 0.4007, 0.7649, 0.375, 0.7649, 0.375, 0.7649, 0.4007, 0.7649, 0.6002, 0.7647, 0.6002, 0.7647, 0.6002, 0.8125, 0.6002, 0.8125, 0.6002, 0.625, 0.6002, 0.625, 0.6002, 0.6653, 0.6002, 0.6653, 0.6002, 0.7216, 0.6002, 0.7216, 0.6002, 0.75, 0.6002, 0.75, 0.6002, 0.8125, 0.6002, 0.8125, 0.6002, 0.875, 0.6002, 0.875, 0.6002, 0.7647, 0.6002, 0.7647, 0.6002, 0.8125, 0.6002, 0.8125, 0.6002, 0.625, 0.6002, 0.625, 0.6002, 0.6653, 0.6002, 0.6653, 0.6002, 0.7216, 0.6002, 0.7216, 0.6002, 0.75, 0.6002, 0.75, 0.6002, 0.8125, 0.6002, 0.8125, 0.6002, 0.875, 0.6002, 0.875, 0.6002, 0.75, 0.6002, 0.75, 0.6002, 0.7647, 0.6002, 0.7647, 0.6002, 0.75, 0.6002, 0.75, 0.6002, 0.7647, 0.6002, 0.7647, 0.6002, 0.7647, 0.6002, 0.7647, 0.6002, 0.75, 0.6002, 0.75, 0.6002, 0.6653, 0.6002, 0.6653, 0.6002, 0.7216, 0.6002, 0.7216, 0.6002, 0.6653, 0.6002, 0.6653, 0.6002, 0.7216, 0.6002, 0.7216, 0.6002, 0.75, 0.6002, 0.75, 0.6002, 0.7216, 0.6002, 0.7216, 0.3601, 0.7189, 0.3601, 0.75, 0.375, 0.75, 0.375, 0.7189, 0.25, 0.7189, 0.25, 0.75, 0.3125, 0.75, 0.3125, 0.7189, 0.25, 0.625, 0.25, 0.6653, 0.3125, 0.6653, 0.3125, 0.625, 0.3601, 0.625, 0.3601, 0.6653, 0.375, 0.6653, 0.375, 0.625, 0.4007, 0.625, 0.4007, 0.6653, 0.4583, 0.6653, 0.4583, 0.625, 0.4583, 0.625, 0.4583, 0.6653, 0.5417, 0.6653, 0.5417, 0.625, 0.4007, 0.8125, 0.4007, 0.875, 0.4583, 0.875, 0.4583, 0.8125, 0.4583, 0.8125, 0.4583, 0.875, 0.5417, 0.875, 0.5417, 0.8125, 0.4007, 0.7649, 0.4007, 0.8125, 0.4583, 0.8125, 0.4583, 0.7649, 0.4583, 0.7649, 0.4583, 0.8125, 0.5417, 0.8125, 0.5417, 0.7649, 0.4583, 0.7649, 0.4583, 0.7649, 0.4007, 0.7649, 0.4007, 0.7649, 0.25, 0.75, 0.25, 0.75, 0.3125, 0.75, 0.3125, 0.75, 0.5417, 0.625, 0.5417, 0.6653, 0.6002, 0.6653, 0.6002, 0.625, 0.5417, 0.8125, 0.5417, 0.875, 0.6002, 0.875, 0.6002, 0.8125, 0.5417, 0.7649, 0.5417, 0.8125, 0.6002, 0.8125, 0.6002, 0.7649, 0.5417, 0.7649, 0.5417, 0.7649, 0.4583, 0.7649, 0.4583, 0.7649, 0.6002, 0.7189, 0.6002, 0.6877, 0.6002, 0.6341, 0.6002, 0.6653, 0.6002, 0.875, 0.6002, 0.875, 0.6002, 0.8125, 0.6002, 0.8125, 0.6002, 0.7649, 0.6002, 0.7649, 0.6002, 0.75, 0.6002, 0.75, 0.6002, 0.6653, 0.6002, 0.6653, 0.6002, 0.625, 0.6002, 0.625, 0.6002, 0.875, 0.6002, 0.875, 0.6002, 0.8125, 0.6002, 0.8125, 0.6002, 0.75, 0.6002, 0.75, 0.6002, 0.75, 0.6002, 0.75, 0.6002, 0.6653, 0.6002, 0.6653, 0.6002, 0.625, 0.6002, 0.625, 0.6002, 0.7189, 0.6002, 0.7189, 0.6002, 0.6653, 0.6002, 0.6653, 0.6002, 0.7189, 0.6002, 0.7189, 0.6002, 0.6653, 0.6002, 0.6653, 0.6002, 0.875, 0.6002, 0.875, 0.6002, 0.8125, 0.6002, 0.8125, 0.6002, 0.7649, 0.6002, 0.7649, 0.6002, 0.75, 0.6002, 0.75, 0.6002, 0.6653, 0.6002, 0.6653, 0.6002, 0.625, 0.6002, 0.625, 0.4007, 0.75, 0.4007, 0.75, 0.4007, 0.7649, 0.4007, 0.7649, 0.3125, 0.75, 0.3125, 0.75, 0.3601, 0.75, 0.3601, 0.75, 0.6002, 0.75, 0.6002, 0.75, 0.6002, 0.75, 0.6002, 0.75, 0.4007, 0.7189, 0.4007, 0.7189, 0.4583, 0.7189, 0.4583, 0.7189, 0.375, 0.7189, 0.375, 0.7189, 0.4007, 0.7189, 0.4007, 0.7189, 0.6002, 0.8125, 0.6002, 0.8125, 0.6002, 0.7649, 0.6002, 0.7649, 0.6002, 0.8125, 0.6002, 0.827, 0.6002, 0.7794, 0.6002, 0.7649, 0.6002, 0.8125, 0.6002, 0.8125, 0.6002, 0.7649, 0.6002, 0.7649, 0.6002, 0.7649, 0.6002, 0.7649, 0.5417, 0.7649, 0.5417, 0.7649, 0.4007, 0.625, 0.4007, 0.625, 0.4007, 0.6653, 0.4007, 0.6653, 0.4583, 0.7189, 0.4583, 0.7189, 0.5417, 0.7189, 0.5417, 0.7189, 0.3125, 0.625, 0.3125, 0.6653, 0.3601, 0.6653, 0.3601, 0.625, 0.3125, 0.7189, 0.3125, 0.75, 0.3601, 0.75, 0.3601, 0.7189, 0.3125, 0.6653, 0.3125, 0.7189, 0.3601, 0.7189, 0.3601, 0.6653, 0.4007, 0.6653, 0.4007, 0.6653, 0.4007, 0.7189, 0.4007, 0.7189, 0.6002, 0.75, 0.6002, 0.75, 0.6002, 0.7189, 0.6002, 0.7189, 0.6002, 0.75, 0.6002, 0.75, 0.6002, 0.7189, 0.6002, 0.7189, 0.6002, 0.75, 0.6002, 0.75, 0.6002, 0.75, 0.6002, 0.75, 0.5417, 0.6653, 0.5417, 0.7189, 0.6002, 0.7189, 0.6002, 0.6653, 0.4583, 0.6653, 0.4583, 0.7189, 0.5417, 0.7189, 0.5417, 0.6653, 0.4007, 0.6653, 0.4007, 0.7189, 0.4583, 0.7189, 0.4583, 0.6653, 0.25, 0.6653, 0.25, 0.7189, 0.3125, 0.7189, 0.3125, 0.6653, 0.3601, 0.6653, 0.3601, 0.7189, 0.375, 0.7189, 0.375, 0.6653, 0.4007, 0.7189, 0.4007, 0.75, 0.4583, 0.75, 0.4583, 0.7189, 0.4583, 0.7189, 0.4583, 0.75, 0.5417, 0.75, 0.5417, 0.7189, 0.5417, 0.7189, 0.5417, 0.75, 0.6002, 0.75, 0.6002, 0.7189, 0.375, 0.7649, 0.375, 0.8125, 0.4007, 0.8125, 0.4007, 0.7649, 0.375, 0.8125, 0.375, 0.875, 0.4007, 0.875, 0.4007, 0.8125, 0.375, 0.625, 0.375, 0.6653, 0.4007, 0.6653, 0.4007, 0.625, 0.5417, 0.75, 0.5417, 0.7649, 0.6002, 0.7649, 0.6002, 0.75, 0.4583, 0.75, 0.4583, 0.7649, 0.5417, 0.7649, 0.5417, 0.75, 0.4007, 0.75, 0.4007, 0.7649, 0.4583, 0.7649, 0.4583, 0.75, 0.375, 0.6653, 0.375, 0.7189, 0.4007, 0.7189, 0.4007, 0.6653, 0.4007, 0.7189, 0.4007, 0.7189, 0.375, 0.7189, 0.375, 0.7189, 0.4007, 0.7649, 0.4007, 0.7649, 0.4007, 0.75, 0.4007, 0.75, 0.375, 0.7649, 0.375, 0.7649, 0.4007, 0.7649, 0.4007, 0.7649, 0.4007, 0.75, 0.4007, 0.75, 0.4007, 0.7189, 0.4007, 0.7189, 0.375, 0.6653, 0.375, 0.6653, 0.375, 0.625, 0.375, 0.625, 0.4007, 0.7649, 0.4007, 0.7649, 0.4007, 0.8125, 0.4007, 0.8125, 0.375, 0.7189, 0.375, 0.7189, 0.375, 0.6653, 0.375, 0.6653, 0.6002, 0.75, 0.6002, 0.75, 0.6002, 0.7649, 0.6002, 0.7649, 0.5417, 0.7189, 0.5417, 0.7189, 0.6002, 0.7189, 0.6002, 0.7189, 0.4007, 0.8125, 0.4007, 0.8125, 0.4007, 0.875, 0.4007, 0.875, 0.375, 0.7189, 0.375, 0.75, 0.4007, 0.75, 0.4007, 0.7189, 0.375, 0.75, 0.375, 0.7649, 0.4007, 0.7649, 0.4007, 0.75, 0.4007, 0.7189, 0.4007, 0.7189, 0.4007, 0.75, 0.4007, 0.75, 0.3601, 0.75, 0.3601, 0.75, 0.375, 0.75, 0.375, 0.75, 0.375, 0.75, 0.375, 0.75, 0.375, 0.7189, 0.375, 0.7189, 0.4007, 0.7649, 0.4007, 0.7649, 0.375, 0.7649, 0.375, 0.7649, 0.6002, 0.7647, 0.6002, 0.7647, 0.6002, 0.8125, 0.6002, 0.8125, 0.6002, 0.625, 0.6002, 0.625, 0.6002, 0.6653, 0.6002, 0.6653, 0.6002, 0.7216, 0.6002, 0.7216, 0.6002, 0.75, 0.6002, 0.75, 0.6002, 0.8125, 0.6002, 0.8125, 0.6002, 0.875, 0.6002, 0.875, 0.6002, 0.7647, 0.6002, 0.7647, 0.6002, 0.8125, 0.6002, 0.8125, 0.6002, 0.625, 0.6002, 0.625, 0.6002, 0.6653, 0.6002, 0.6653, 0.6002, 0.7216, 0.6002, 0.7216, 0.6002, 0.75, 0.6002, 0.75, 0.6002, 0.8125, 0.6002, 0.8125, 0.6002, 0.875, 0.6002, 0.875, 0.6002, 0.75, 0.6002, 0.75, 0.6002, 0.7647, 0.6002, 0.7647, 0.6002, 0.75, 0.6002, 0.75, 0.6002, 0.7647, 0.6002, 0.7647, 0.6002, 0.7647, 0.6002, 0.7647, 0.6002, 0.75, 0.6002, 0.75, 0.6002, 0.6653, 0.6002, 0.6653, 0.6002, 0.7216, 0.6002, 0.7216, 0.6002, 0.6653, 0.6002, 0.6653, 0.6002, 0.7216, 0.6002, 0.7216, 0.6002, 0.75, 0.6002, 0.75, 0.6002, 0.7216, 0.6002, 0.7216, 0.3601, 0.7189, 0.3601, 0.75, 0.375, 0.75, 0.375, 0.7189, 0.25, 0.7189, 0.25, 0.75, 0.3125, 0.75, 0.3125, 0.7189, 0.25, 0.625, 0.25, 0.6653, 0.3125, 0.6653, 0.3125, 0.625, 0.3601, 0.625, 0.3601, 0.6653, 0.375, 0.6653, 0.375, 0.625, 0.4007, 0.625, 0.4007, 0.6653, 0.4583, 0.6653, 0.4583, 0.625, 0.4583, 0.625, 0.4583, 0.6653, 0.5417, 0.6653, 0.5417, 0.625, 0.4007, 0.8125, 0.4007, 0.875, 0.4583, 0.875, 0.4583, 0.8125, 0.4583, 0.8125, 0.4583, 0.875, 0.5417, 0.875, 0.5417, 0.8125, 0.4007, 0.7649, 0.4007, 0.8125, 0.4583, 0.8125, 0.4583, 0.7649, 0.4583, 0.7649, 0.4583, 0.8125, 0.5417, 0.8125, 0.5417, 0.7649, 0.4583, 0.7649, 0.4583, 0.7649, 0.4007, 0.7649, 0.4007, 0.7649, 0.25, 0.75, 0.25, 0.75, 0.3125, 0.75, 0.3125, 0.75, 0.5417, 0.625, 0.5417, 0.6653, 0.6002, 0.6653, 0.6002, 0.625, 0.5417, 0.8125, 0.5417, 0.875, 0.6002, 0.875, 0.6002, 0.8125, 0.5417, 0.7649, 0.5417, 0.8125, 0.6002, 0.8125, 0.6002, 0.7649, 0.5417, 0.7649, 0.5417, 0.7649, 0.4583, 0.7649, 0.4583, 0.7649, 0.6002, 0.7189, 0.6002, 0.6877, 0.6002, 0.6341, 0.6002, 0.6653, 0.6002, 0.875, 0.6002, 0.875, 0.6002, 0.8125, 0.6002, 0.8125, 0.6002, 0.7649, 0.6002, 0.7649, 0.6002, 0.75, 0.6002, 0.75, 0.6002, 0.6653, 0.6002, 0.6653, 0.6002, 0.625, 0.6002, 0.625, 0.6002, 0.875, 0.6002, 0.875, 0.6002, 0.8125, 0.6002, 0.8125, 0.6002, 0.75, 0.6002, 0.75, 0.6002, 0.75, 0.6002, 0.75, 0.6002, 0.6653, 0.6002, 0.6653, 0.6002, 0.625, 0.6002, 0.625, 0.6002, 0.7189, 0.6002, 0.7189, 0.6002, 0.6653, 0.6002, 0.6653, 0.6002, 0.7189, 0.6002, 0.7189, 0.6002, 0.6653, 0.6002, 0.6653, 0.6002, 0.875, 0.6002, 0.875, 0.6002, 0.8125, 0.6002, 0.8125, 0.6002, 0.7649, 0.6002, 0.7649, 0.6002, 0.75, 0.6002, 0.75, 0.6002, 0.6653, 0.6002, 0.6653, 0.6002, 0.625, 0.6002, 0.625, 0.4007, 0.75, 0.4007, 0.75, 0.4007, 0.7649, 0.4007, 0.7649, 0.3125, 0.75, 0.3125, 0.75, 0.3601, 0.75, 0.3601, 0.75, 0.6002, 0.75, 0.6002, 0.75, 0.6002, 0.75, 0.6002, 0.75, 0.4007, 0.7189, 0.4007, 0.7189, 0.4583, 0.7189, 0.4583, 0.7189, 0.375, 0.7189, 0.375, 0.7189, 0.4007, 0.7189, 0.4007, 0.7189, 0.6002, 0.8125, 0.6002, 0.8125, 0.6002, 0.7649, 0.6002, 0.7649, 0.6002, 0.8125, 0.6002, 0.827, 0.6002, 0.7794, 0.6002, 0.7649, 0.6002, 0.8125, 0.6002, 0.8125, 0.6002, 0.7649, 0.6002, 0.7649, 0.6002, 0.7649, 0.6002, 0.7649, 0.5417, 0.7649, 0.5417, 0.7649, 0.4007, 0.625, 0.4007, 0.625, 0.4007, 0.6653, 0.4007, 0.6653, 0.4583, 0.7189, 0.4583, 0.7189, 0.5417, 0.7189, 0.5417, 0.7189, 0.3125, 0.625, 0.3125, 0.6653, 0.3601, 0.6653, 0.3601, 0.625, 0.3125, 0.7189, 0.3125, 0.75, 0.3601, 0.75, 0.3601, 0.7189, 0.3125, 0.6653, 0.3125, 0.7189, 0.3601, 0.7189, 0.3601, 0.6653, 0.4007, 0.6653, 0.4007, 0.6653, 0.4007, 0.7189, 0.4007, 0.7189, 0.6002, 0.75, 0.6002, 0.75, 0.6002, 0.7189, 0.6002, 0.7189, 0.6002, 0.75, 0.6002, 0.75, 0.6002, 0.7189, 0.6002, 0.7189, 0.6002, 0.75, 0.6002, 0.75, 0.6002, 0.75, 0.6002, 0.75, 0.5417, 0.6653, 0.5417, 0.7189, 0.6002, 0.7189, 0.6002, 0.6653, 0.4583, 0.6653, 0.4583, 0.7189, 0.5417, 0.7189, 0.5417, 0.6653, 0.4007, 0.6653, 0.4007, 0.7189, 0.4583, 0.7189, 0.4583, 0.6653, 0.25, 0.6653, 0.25, 0.7189, 0.3125, 0.7189, 0.3125, 0.6653, 0.3601, 0.6653, 0.3601, 0.7189, 0.375, 0.7189, 0.375, 0.6653, 0.4007, 0.7189, 0.4007, 0.75, 0.4583, 0.75, 0.4583, 0.7189, 0.4583, 0.7189, 0.4583, 0.75, 0.5417, 0.75, 0.5417, 0.7189, 0.5417, 0.7189, 0.5417, 0.75, 0.6002, 0.75, 0.6002, 0.7189, 0.375, 0.7649, 0.375, 0.8125, 0.4007, 0.8125, 0.4007, 0.7649, 0.375, 0.8125, 0.375, 0.875, 0.4007, 0.875, 0.4007, 0.8125, 0.375, 0.625, 0.375, 0.6653, 0.4007, 0.6653, 0.4007, 0.625, 0.5417, 0.75, 0.5417, 0.7649, 0.6002, 0.7649, 0.6002, 0.75, 0.4583, 0.75, 0.4583, 0.7649, 0.5417, 0.7649, 0.5417, 0.75, 0.4007, 0.75, 0.4007, 0.7649, 0.4583, 0.7649, 0.4583, 0.75, 0.375, 0.6653, 0.375, 0.7189, 0.4007, 0.7189, 0.4007, 0.6653, 0.4007, 0.7189, 0.4007, 0.7189, 0.375, 0.7189, 0.375, 0.7189, 0.4007, 0.7649, 0.4007, 0.7649, 0.4007, 0.75, 0.4007, 0.75, 0.375, 0.7649, 0.375, 0.7649, 0.4007, 0.7649, 0.4007, 0.7649, 0.4007, 0.75, 0.4007, 0.75, 0.4007, 0.7189, 0.4007, 0.7189, 0.375, 0.6653, 0.375, 0.6653, 0.375, 0.625, 0.375, 0.625, 0.4007, 0.7649, 0.4007, 0.7649, 0.4007, 0.8125, 0.4007, 0.8125, 0.375, 0.7189, 0.375, 0.7189, 0.375, 0.6653, 0.375, 0.6653, 0.6002, 0.75, 0.6002, 0.75, 0.6002, 0.7649, 0.6002, 0.7649, 0.5417, 0.7189, 0.5417, 0.7189, 0.6002, 0.7189, 0.6002, 0.7189, 0.4007, 0.8125, 0.4007, 0.8125, 0.4007, 0.875, 0.4007, 0.875, 0.375, 0.7189, 0.375, 0.75, 0.4007, 0.75, 0.4007, 0.7189, 0.375, 0.75, 0.375, 0.7649, 0.4007, 0.7649, 0.4007, 0.75, 0.4007, 0.7189, 0.4007, 0.7189, 0.4007, 0.75, 0.4007, 0.75, 0.3601, 0.75, 0.3601, 0.75, 0.375, 0.75, 0.375, 0.75, 0.375, 0.75, 0.375, 0.75, 0.375, 0.7189, 0.375, 0.7189, 0.4007, 0.7649, 0.4007, 0.7649, 0.375, 0.7649, 0.375, 0.7649, 0.6002, 0.7647, 0.6002, 0.8125, 0.6002, 0.8125, 0.6002, 0.7647, 0.6002, 0.625, 0.6002, 0.6653, 0.6002, 0.6653, 0.6002, 0.625, 0.6002, 0.7216, 0.6002, 0.75, 0.6002, 0.75, 0.6002, 0.7216, 0.6002, 0.8125, 0.6002, 0.875, 0.6002, 0.875, 0.6002, 0.8125, 0.6002, 0.7647, 0.6002, 0.8125, 0.6002, 0.8125, 0.6002, 0.7647, 0.6002, 0.625, 0.6002, 0.6653, 0.6002, 0.6653, 0.6002, 0.625, 0.6002, 0.7216, 0.6002, 0.75, 0.6002, 0.75, 0.6002, 0.7216, 0.6002, 0.8125, 0.6002, 0.875, 0.6002, 0.875, 0.6002, 0.8125, 0.6002, 0.75, 0.6002, 0.7647, 0.6002, 0.7647, 0.6002, 0.75, 0.6002, 0.75, 0.6002, 0.7647, 0.6002, 0.7647, 0.6002, 0.75, 0.6002, 0.7647, 0.6002, 0.75, 0.6002, 0.75, 0.6002, 0.7647, 0.6002, 0.6653, 0.6002, 0.7216, 0.6002, 0.7216, 0.6002, 0.6653, 0.6002, 0.6653, 0.6002, 0.7216, 0.6002, 0.7216, 0.6002, 0.6653, 0.6002, 0.75, 0.6002, 0.7216, 0.6002, 0.7216, 0.6002, 0.75, 0.3601, 0.7189, 0.375, 0.7189, 0.375, 0.75, 0.3601, 0.75, 0.25, 0.7189, 0.3125, 0.7189, 0.3125, 0.75, 0.25, 0.75, 0.25, 0.625, 0.3125, 0.625, 0.3125, 0.6653, 0.25, 0.6653, 0.3601, 0.625, 0.375, 0.625, 0.375, 0.6653, 0.3601, 0.6653, 0.4007, 0.625, 0.4583, 0.625, 0.4583, 0.6653, 0.4007, 0.6653, 0.4583, 0.625, 0.5417, 0.625, 0.5417, 0.6653, 0.4583, 0.6653, 0.4007, 0.8125, 0.4583, 0.8125, 0.4583, 0.875, 0.4007, 0.875, 0.4583, 0.8125, 0.5417, 0.8125, 0.5417, 0.875, 0.4583, 0.875, 0.4007, 0.7649, 0.4583, 0.7649, 0.4583, 0.8125, 0.4007, 0.8125, 0.4583, 0.7649, 0.5417, 0.7649, 0.5417, 0.8125, 0.4583, 0.8125, 0.4583, 0.7649, 0.4007, 0.7649, 0.4007, 0.7649, 0.4583, 0.7649, 0.25, 0.75, 0.3125, 0.75, 0.3125, 0.75, 0.25, 0.75, 0.5417, 0.625, 0.6002, 0.625, 0.6002, 0.6653, 0.5417, 0.6653, 0.5417, 0.8125, 0.6002, 0.8125, 0.6002, 0.875, 0.5417, 0.875, 0.5417, 0.7649, 0.6002, 0.7649, 0.6002, 0.8125, 0.5417, 0.8125, 0.5417, 0.7649, 0.4583, 0.7649, 0.4583, 0.7649, 0.5417, 0.7649, 0.6002, 0.7189, 0.6002, 0.6653, 0.6002, 0.6341, 0.6002, 0.6877, 0.6002, 0.875, 0.6002, 0.8125, 0.6002, 0.8125, 0.6002, 0.875, 0.6002, 0.7649, 0.6002, 0.75, 0.6002, 0.75, 0.6002, 0.7649, 0.6002, 0.6653, 0.6002, 0.625, 0.6002, 0.625, 0.6002, 0.6653, 0.6002, 0.875, 0.6002, 0.8125, 0.6002, 0.8125, 0.6002, 0.875, 0.6002, 0.75, 0.6002, 0.75, 0.6002, 0.75, 0.6002, 0.75, 0.6002, 0.6653, 0.6002, 0.625, 0.6002, 0.625, 0.6002, 0.6653, 0.6002, 0.7189, 0.6002, 0.6653, 0.6002, 0.6653, 0.6002, 0.7189, 0.6002, 0.7189, 0.6002, 0.6653, 0.6002, 0.6653, 0.6002, 0.7189, 0.6002, 0.875, 0.6002, 0.8125, 0.6002, 0.8125, 0.6002, 0.875, 0.6002, 0.7649, 0.6002, 0.75, 0.6002, 0.75, 0.6002, 0.7649, 0.6002, 0.6653, 0.6002, 0.625, 0.6002, 0.625, 0.6002, 0.6653, 0.4007, 0.75, 0.4007, 0.7649, 0.4007, 0.7649, 0.4007, 0.75, 0.3125, 0.75, 0.3601, 0.75, 0.3601, 0.75, 0.3125, 0.75, 0.6002, 0.75, 0.6002, 0.75, 0.6002, 0.75, 0.6002, 0.75, 0.4007, 0.7189, 0.4583, 0.7189, 0.4583, 0.7189, 0.4007, 0.7189, 0.375, 0.7189, 0.4007, 0.7189, 0.4007, 0.7189, 0.375, 0.7189, 0.6002, 0.8125, 0.6002, 0.7649, 0.6002, 0.7649, 0.6002, 0.8125, 0.6002, 0.8125, 0.6002, 0.7649, 0.6002, 0.7794, 0.6002, 0.827, 0.6002, 0.8125, 0.6002, 0.7649, 0.6002, 0.7649, 0.6002, 0.8125, 0.6002, 0.7649, 0.5417, 0.7649, 0.5417, 0.7649, 0.6002, 0.7649, 0.4007, 0.625, 0.4007, 0.6653, 0.4007, 0.6653, 0.4007, 0.625, 0.4583, 0.7189, 0.5417, 0.7189, 0.5417, 0.7189, 0.4583, 0.7189, 0.3125, 0.625, 0.3601, 0.625, 0.3601, 0.6653, 0.3125, 0.6653, 0.3125, 0.7189, 0.3601, 0.7189, 0.3601, 0.75, 0.3125, 0.75, 0.3125, 0.6653, 0.3601, 0.6653, 0.3601, 0.7189, 0.3125, 0.7189, 0.4007, 0.6653, 0.4007, 0.7189, 0.4007, 0.7189, 0.4007, 0.6653, 0.6002, 0.75, 0.6002, 0.7189, 0.6002, 0.7189, 0.6002, 0.75, 0.6002, 0.75, 0.6002, 0.7189, 0.6002, 0.7189, 0.6002, 0.75, 0.6002, 0.75, 0.6002, 0.75, 0.6002, 0.75, 0.6002, 0.75, 0.5417, 0.6653, 0.6002, 0.6653, 0.6002, 0.7189, 0.5417, 0.7189, 0.4583, 0.6653, 0.5417, 0.6653, 0.5417, 0.7189, 0.4583, 0.7189, 0.4007, 0.6653, 0.4583, 0.6653, 0.4583, 0.7189, 0.4007, 0.7189, 0.25, 0.6653, 0.3125, 0.6653, 0.3125, 0.7189, 0.25, 0.7189, 0.3601, 0.6653, 0.375, 0.6653, 0.375, 0.7189, 0.3601, 0.7189, 0.4007, 0.7189, 0.4583, 0.7189, 0.4583, 0.75, 0.4007, 0.75, 0.4583, 0.7189, 0.5417, 0.7189, 0.5417, 0.75, 0.4583, 0.75, 0.5417, 0.7189, 0.6002, 0.7189, 0.6002, 0.75, 0.5417, 0.75, 0.375, 0.7649, 0.4007, 0.7649, 0.4007, 0.8125, 0.375, 0.8125, 0.375, 0.8125, 0.4007, 0.8125, 0.4007, 0.875, 0.375, 0.875, 0.375, 0.625, 0.4007, 0.625, 0.4007, 0.6653, 0.375, 0.6653, 0.5417, 0.75, 0.6002, 0.75, 0.6002, 0.7649, 0.5417, 0.7649, 0.4583, 0.75, 0.5417, 0.75, 0.5417, 0.7649, 0.4583, 0.7649, 0.4007, 0.75, 0.4583, 0.75, 0.4583, 0.7649, 0.4007, 0.7649, 0.375, 0.6653, 0.4007, 0.6653, 0.4007, 0.7189, 0.375, 0.7189, 0.4007, 0.7189, 0.375, 0.7189, 0.375, 0.7189, 0.4007, 0.7189, 0.4007, 0.7649, 0.4007, 0.75, 0.4007, 0.75, 0.4007, 0.7649, 0.375, 0.7649, 0.4007, 0.7649, 0.4007, 0.7649, 0.375, 0.7649, 0.4007, 0.75, 0.4007, 0.7189, 0.4007, 0.7189, 0.4007, 0.75, 0.375, 0.6653, 0.375, 0.625, 0.375, 0.625, 0.375, 0.6653, 0.4007, 0.7649, 0.4007, 0.8125, 0.4007, 0.8125, 0.4007, 0.7649, 0.375, 0.7189, 0.375, 0.6653, 0.375, 0.6653, 0.375, 0.7189, 0.6002, 0.75, 0.6002, 0.7649, 0.6002, 0.7649, 0.6002, 0.75, 0.5417, 0.7189, 0.6002, 0.7189, 0.6002, 0.7189, 0.5417, 0.7189, 0.4007, 0.8125, 0.4007, 0.875, 0.4007, 0.875, 0.4007, 0.8125, 0.375, 0.7189, 0.4007, 0.7189, 0.4007, 0.75, 0.375, 0.75, 0.375, 0.75, 0.4007, 0.75, 0.4007, 0.7649, 0.375, 0.7649, 0.4007, 0.7189, 0.4007, 0.75, 0.4007, 0.75, 0.4007, 0.7189, 0.3601, 0.75, 0.375, 0.75, 0.375, 0.75, 0.3601, 0.75, 0.375, 0.75, 0.375, 0.7189, 0.375, 0.7189, 0.375, 0.75, 0.4007, 0.7649, 0.375, 0.7649, 0.375, 0.7649, 0.4007, 0.7649, 0.125, 0.5, 0.375, 0.5, 0.375, 0.75, 0.125, 0.75])
me_cube_001.materials.append(mat_material)
me_cube_001.use_mirror_vertex_groups = False
me_cube_001.update()
me_cylinder = bpy.data.meshes.new('Cylinder')
me_cylinder.from_pydata([(0.0, 1.0, -1.0), (0.0, 1.0, 1.0), (0.1951, 0.9808, -1.0), (0.1951, 0.9808, 1.0), (0.3827, 0.9239, -1.0), (0.3827, 0.9239, 1.0), (0.5556, 0.8315, -1.0), (0.5556, 0.8315, 1.0), (0.7071, 0.7071, -1.0), (0.7071, 0.7071, 1.0), (0.8315, 0.5556, -1.0), (0.8315, 0.5556, 1.0), (0.9239, 0.3827, -1.0), (0.9239, 0.3827, 1.0), (0.9808, 0.1951, -1.0), (0.9808, 0.1951, 1.0), (1.0, 0.0, -1.0), (1.0, 0.0, 1.0), (0.9808, -0.1951, -1.0), (0.9808, -0.1951, 1.0), (0.9239, -0.3827, -1.0), (0.9239, -0.3827, 1.0), (0.8315, -0.5556, -1.0), (0.8315, -0.5556, 1.0), (0.7071, -0.7071, -1.0), (0.7071, -0.7071, 1.0), (0.5556, -0.8315, -1.0), (0.5556, -0.8315, 1.0), (0.3827, -0.9239, -1.0), (0.3827, -0.9239, 1.0), (0.1951, -0.9808, -1.0), (0.1951, -0.9808, 1.0), (0.0, -1.0, -1.0), (0.0, -1.0, 1.0), (-0.1951, -0.9808, -1.0), (-0.1951, -0.9808, 1.0), (-0.3827, -0.9239, -1.0), (-0.3827, -0.9239, 1.0), (-0.5556, -0.8315, -1.0), (-0.5556, -0.8315, 1.0), (-0.7071, -0.7071, -1.0), (-0.7071, -0.7071, 1.0), (-0.8315, -0.5556, -1.0), (-0.8315, -0.5556, 1.0), (-0.9239, -0.3827, -1.0), (-0.9239, -0.3827, 1.0), (-0.9808, -0.1951, -1.0), (-0.9808, -0.1951, 1.0), (-1.0, 0.0, -1.0), (-1.0, 0.0, 1.0), (-0.9808, 0.1951, -1.0), (-0.9808, 0.1951, 1.0), (-0.9239, 0.3827, -1.0), (-0.9239, 0.3827, 1.0), (-0.8315, 0.5556, -1.0), (-0.8315, 0.5556, 1.0), (-0.7071, 0.7071, -1.0), (-0.7071, 0.7071, 1.0), (-0.5556, 0.8315, -1.0), (-0.5556, 0.8315, 1.0), (-0.3827, 0.9239, -1.0), (-0.3827, 0.9239, 1.0), (-0.1951, 0.9808, -1.0), (-0.1951, 0.9808, 1.0), (3.092, -0.5395, -1.24), (0.7984, -0.4429, -1.24), (3.092, -0.5395, 0.9941), (0.7984, -0.4429, 0.9941), (2.668, 1.654, -1.24), (0.5756, 0.7087, -1.24), (2.668, 1.654, 0.9941), (0.5756, 0.7087, 0.9941)], [], [(0, 1, 3, 2), (2, 3, 5, 4), (4, 5, 7, 6), (6, 7, 9, 8), (8, 9, 11, 10), (10, 11, 13, 12), (12, 13, 15, 14), (14, 15, 17, 16), (16, 17, 19, 18), (18, 19, 21, 20), (20, 21, 23, 22), (22, 23, 25, 24), (24, 25, 27, 26), (26, 27, 29, 28), (28, 29, 31, 30), (30, 31, 33, 32), (32, 33, 35, 34), (34, 35, 37, 36), (36, 37, 39, 38), (38, 39, 41, 40), (40, 41, 43, 42), (42, 43, 45, 44), (44, 45, 47, 46), (46, 47, 49, 48), (48, 49, 51, 50), (50, 51, 53, 52), (52, 53, 55, 54), (54, 55, 57, 56), (56, 57, 59, 58), (58, 59, 61, 60), (3, 1, 63, 61, 59, 57, 55, 53, 51, 49, 47, 45, 43, 41, 39, 37, 35, 33, 31, 29, 27, 25, 23, 21, 19, 17, 15, 13, 11, 9, 7, 5), (60, 61, 63, 62), (62, 63, 1, 0), (0, 2, 4, 6, 8, 10, 12, 14, 16, 18, 20, 22, 24, 26, 28, 30, 32, 34, 36, 38, 40, 42, 44, 46, 48, 50, 52, 54, 56, 58, 60, 62), (64, 65, 67, 66), (66, 67, 71, 70), (70, 71, 69, 68), (68, 69, 65, 64), (66, 70, 68, 64), (71, 67, 65, 69)])
_uv = me_cylinder.uv_layers.new(name='UVMap')
_uv.uv.foreach_set('vector', [1.0, 0.5, 1.0, 1.0, 0.9688, 1.0, 0.9688, 0.5, 0.9688, 0.5, 0.9688, 1.0, 0.9375, 1.0, 0.9375, 0.5, 0.9375, 0.5, 0.9375, 1.0, 0.9062, 1.0, 0.9062, 0.5, 0.9062, 0.5, 0.9062, 1.0, 0.875, 1.0, 0.875, 0.5, 0.875, 0.5, 0.875, 1.0, 0.8438, 1.0, 0.8438, 0.5, 0.8438, 0.5, 0.8438, 1.0, 0.8125, 1.0, 0.8125, 0.5, 0.8125, 0.5, 0.8125, 1.0, 0.7812, 1.0, 0.7812, 0.5, 0.7812, 0.5, 0.7812, 1.0, 0.75, 1.0, 0.75, 0.5, 0.75, 0.5, 0.75, 1.0, 0.7188, 1.0, 0.7188, 0.5, 0.7188, 0.5, 0.7188, 1.0, 0.6875, 1.0, 0.6875, 0.5, 0.6875, 0.5, 0.6875, 1.0, 0.6562, 1.0, 0.6562, 0.5, 0.6562, 0.5, 0.6562, 1.0, 0.625, 1.0, 0.625, 0.5, 0.625, 0.5, 0.625, 1.0, 0.5938, 1.0, 0.5938, 0.5, 0.5938, 0.5, 0.5938, 1.0, 0.5625, 1.0, 0.5625, 0.5, 0.5625, 0.5, 0.5625, 1.0, 0.5312, 1.0, 0.5312, 0.5, 0.5312, 0.5, 0.5312, 1.0, 0.5, 1.0, 0.5, 0.5, 0.5, 0.5, 0.5, 1.0, 0.4688, 1.0, 0.4688, 0.5, 0.4688, 0.5, 0.4688, 1.0, 0.4375, 1.0, 0.4375, 0.5, 0.4375, 0.5, 0.4375, 1.0, 0.4062, 1.0, 0.4062, 0.5, 0.4062, 0.5, 0.4062, 1.0, 0.375, 1.0, 0.375, 0.5, 0.375, 0.5, 0.375, 1.0, 0.3438, 1.0, 0.3438, 0.5, 0.3438, 0.5, 0.3438, 1.0, 0.3125, 1.0, 0.3125, 0.5, 0.3125, 0.5, 0.3125, 1.0, 0.2812, 1.0, 0.2812, 0.5, 0.2812, 0.5, 0.2812, 1.0, 0.25, 1.0, 0.25, 0.5, 0.25, 0.5, 0.25, 1.0, 0.2188, 1.0, 0.2188, 0.5, 0.2188, 0.5, 0.2188, 1.0, 0.1875, 1.0, 0.1875, 0.5, 0.1875, 0.5, 0.1875, 1.0, 0.1562, 1.0, 0.1562, 0.5, 0.1562, 0.5, 0.1562, 1.0, 0.125, 1.0, 0.125, 0.5, 0.125, 0.5, 0.125, 1.0, 0.09375, 1.0, 0.09375, 0.5, 0.09375, 0.5, 0.09375, 1.0, 0.0625, 1.0, 0.0625, 0.5, 0.2968, 0.4854, 0.25, 0.49, 0.2032, 0.4854, 0.1582, 0.4717, 0.1167, 0.4496, 0.08029, 0.4197, 0.05045, 0.3833, 0.02827, 0.3418, 0.01461, 0.2968, 0.01, 0.25, 0.01461, 0.2032, 0.02827, 0.1582, 0.05045, 0.1167, 0.08029, 0.08029, 0.1167, 0.05045, 0.1582, 0.02827, 0.2032, 0.01461, 0.25, 0.01, 0.2968, 0.01461, 0.3418, 0.02827, 0.3833, 0.05045, 0.4197, 0.08029, 0.4496, 0.1167, 0.4717, 0.1582, 0.4854, 0.2032, 0.49, 0.25, 0.4854, 0.2968, 0.4717, 0.3418, 0.4496, 0.3833, 0.4197, 0.4197, 0.3833, 0.4496, 0.3418, 0.4717, 0.0625, 0.5, 0.0625, 1.0, 0.03125, 1.0, 0.03125, 0.5, 0.03125, 0.5, 0.03125, 1.0, 0.0, 1.0, 0.0, 0.5, 0.75, 0.49, 0.7968, 0.4854, 0.8418, 0.4717, 0.8833, 0.4496, 0.9197, 0.4197, 0.9496, 0.3833, 0.9717, 0.3418, 0.9854, 0.2968, 0.99, 0.25, 0.9854, 0.2032, 0.9717, 0.1582, 0.9496, 0.1167, 0.9197, 0.08029, 0.8833, 0.05045, 0.8418, 0.02827, 0.7968, 0.01461, 0.75, 0.01, 0.7032, 0.01461, 0.6582, 0.02827, 0.6167, 0.05045, 0.5803, 0.08029, 0.5504, 0.1167, 0.5283, 0.1582, 0.5146, 0.2032, 0.51, 0.25, 0.5146, 0.2968, 0.5283, 0.3418, 0.5504, 0.3833, 0.5803, 0.4197, 0.6167, 0.4496, 0.6582, 0.4717, 0.7032, 0.4854, 0.375, 0.0, 0.625, 0.0, 0.625, 0.25, 0.375, 0.25, 0.375, 0.25, 0.625, 0.25, 0.625, 0.5, 0.375, 0.5, 0.375, 0.5, 0.625, 0.5, 0.625, 0.75, 0.375, 0.75, 0.375, 0.75, 0.625, 0.75, 0.625, 1.0, 0.375, 1.0, 0.125, 0.5, 0.375, 0.5, 0.375, 0.75, 0.125, 0.75, 0.625, 0.5, 0.875, 0.5, 0.875, 0.75, 0.625, 0.75])
me_cylinder.update()
me_cube_002 = bpy.data.meshes.new('Cube.002')
me_cube_002.from_pydata([(0.5, -1.0, 0.9377), (0.0, -1.0, 0.9377), (1.0, 0.0, 0.9377), (1.0, -0.3224, 0.9377), (0.4803, -0.3177, 1.498), (0.4919, -0.7186, 1.278), (0.9803, -0.3177, 1.498), (0.4803, 0.0, 1.498), (0.0, 0.0, 1.498), (0.0, -0.7186, 1.278), (0.0, -0.3177, 1.498), (0.9803, 0.0, 1.498), (0.5, -1.0, 0.739), (0.0, -1.0, 0.739), (1.0, -0.3224, 0.739), (1.0, 0.0, 0.739), (0.8849, -0.7896, 0.7357), (0.5096, -0.7896, 0.7357), (0.0, -0.7896, 0.7357), (0.8849, -0.2809, 0.7357), (0.8849, 0.0, 0.7357), (0.8849, -0.7896, 0.9273), (0.5096, -0.7896, 0.9273), (0.0, -0.7896, 0.9273), (0.8849, -0.2809, 1.478), (0.8849, 0.0, 1.478), (0.0214, -0.7896, 0.9273), (0.0, -0.7896, 0.9273), (0.0, -0.7896, 0.9273), (0.0, -0.8044, 0.9281), (0.0, -0.8044, 0.9281), (0.0, -0.8044, 0.9281), (0.0, -0.2958, 1.478), (0.0, 0.0, 1.478), (0.8823, -1.0, 0.9377), (0.8742, -0.7186, 1.278), (0.8626, -0.3177, 1.498), (0.8626, 0.0, 1.498), (0.8823, -1.0, 0.739), (0.7966, -0.7896, 0.7357), (0.7966, -0.7896, 0.9273), (0.01637, -0.7896, 0.9273), (0.0, -0.8044, 0.9281), (1.0, -0.7728, 0.9377), (0.4765, -0.6165, 1.491), (0.9444, -0.5911, 1.508), (0.0, -0.6165, 1.491), (1.0, -0.7728, 0.739), (0.8849, -0.619, 0.7357), (0.8849, -0.619, 1.112), (0.8588, -0.6165, 1.491), (1.008, -0.814, 0.9813), (1.008, -1.041, 0.9813), (0.9997, -0.7598, 1.321), (0.9843, -0.6578, 1.535), (0.8704, -0.359, 1.542), (0.9881, -0.359, 1.542), (0.8704, 0.0, 1.542), (0.9881, 0.0, 1.542), (1.008, -1.041, 0.7826), (1.008, -0.814, 0.7826), (0.8901, -1.041, 0.9813), (0.882, -0.7598, 1.321), (0.8901, -1.041, 0.7826), (0.8666, -0.6578, 1.535), (0.9805, -0.3177, 1.495), (0.9805, 0.0, 1.495), (1.0, -0.7728, 0.9347), (0.9447, -0.591, 1.505), (-0.5, -1.0, 0.9377), (-1.0, 0.0, 0.9377), (-1.0, -0.3224, 0.9377), (-0.4803, -0.3177, 1.498), (-0.4919, -0.7186, 1.278), (-0.9803, -0.3177, 1.498), (-0.4803, 0.0, 1.498), (-0.9803, 0.0, 1.498), (-0.5, -1.0, 0.739), (-1.0, -0.3224, 0.739), (-1.0, 0.0, 0.739), (-0.8849, -0.7896, 0.7357), (-0.5096, -0.7896, 0.7357), (-0.8849, -0.2809, 0.7357), (-0.8849, 0.0, 0.7357), (-0.8849, -0.7896, 0.9273), (-0.5096, -0.7896, 0.9273), (-0.8849, -0.2809, 1.478), (-0.8849, 0.0, 1.478), (-0.0214, -0.7896, 0.9273), (-0.8823, -1.0, 0.9377), (-0.8742, -0.7186, 1.278), (-0.8626, -0.3177, 1.498), (-0.8626, 0.0, 1.498), (-0.8823, -1.0, 0.739), (-0.7966, -0.7896, 0.7357), (-0.7966, -0.7896, 0.9273), (-0.01637, -0.7896, 0.9273), (-1.0, -0.7728, 0.9377), (-0.4765, -0.6165, 1.491), (-0.9444, -0.5911, 1.508), (-1.0, -0.7728, 0.739), (-0.8849, -0.619, 0.7357), (-0.8849, -0.619, 1.112), (-0.8588, -0.6165, 1.491), (-1.008, -0.814, 0.9813), (-1.008, -1.041, 0.9813), (-0.9997, -0.7598, 1.321), (-0.9843, -0.6578, 1.535), (-0.8704, -0.359, 1.542), (-0.9881, -0.359, 1.542), (-0.8704, 0.0, 1.542), (-0.9881, 0.0, 1.542), (-1.008, -1.041, 0.7826), (-1.008, -0.814, 0.7826), (-0.8901, -1.041, 0.9813), (-0.882, -0.7598, 1.321), (-0.8901, -1.041, 0.7826), (-0.8666, -0.6578, 1.535), (-0.9805, -0.3177, 1.495), (-0.9805, 0.0, 1.495), (-1.0, -0.7728, 0.9347), (-0.9447, -0.591, 1.505), (0.5, 1.0, 0.9377), (0.0, 1.0, 0.9377), (1.0, 0.3224, 0.9377), (0.4803, 0.3177, 1.498), (0.4919, 0.7186, 1.278), (0.9803, 0.3177, 1.498), (0.0, 0.7186, 1.278), (0.0, 0.3177, 1.498), (0.5, 1.0, 0.739), (0.0, 1.0, 0.739), (1.0, 0.3224, 0.739), (0.8849, 0.7896, 0.7357), (0.5096, 0.7896, 0.7357), (0.0, 0.7896, 0.7357), (0.8849, 0.2809, 0.7357), (0.8849, 0.7896, 0.9273), (0.5096, 0.7896, 0.9273), (0.0, 0.7896, 0.9273), (0.8849, 0.2809, 1.478), (0.0214, 0.7896, 0.9273), (0.0, 0.7896, 0.9273), (0.0, 0.7896, 0.9273), (0.0, 0.8044, 0.9281), (0.0, 0.8044, 0.9281), (0.0, 0.8044, 0.9281), (0.0, 0.2958, 1.478), (0.8823, 1.0, 0.9377), (0.8742, 0.7186, 1.278), (0.8626, 0.3177, 1.498), (0.8823, 1.0, 0.739), (0.7966, 0.7896, 0.7357), (0.7966, 0.7896, 0.9273), (0.01637, 0.7896, 0.9273), (0.0, 0.8044, 0.9281), (1.0, 0.7728, 0.9377), (0.4765, 0.6165, 1.491), (0.9444, 0.5911, 1.508), (0.0, 0.6165, 1.491), (1.0, 0.7728, 0.739), (0.8849, 0.619, 0.7357), (0.8849, 0.619, 1.112), (0.8588, 0.6165, 1.491), (1.008, 0.814, 0.9813), (1.008, 1.041, 0.9813), (0.9997, 0.7598, 1.321), (0.9843, 0.6578, 1.535), (0.8704, 0.359, 1.542), (0.9881, 0.359, 1.542), (1.008, 1.041, 0.7826), (1.008, 0.814, 0.7826), (0.8901, 1.041, 0.9813), (0.882, 0.7598, 1.321), (0.8901, 1.041, 0.7826), (0.8666, 0.6578, 1.535), (0.9805, 0.3177, 1.495), (1.0, 0.7728, 0.9347), (0.9447, 0.591, 1.505), (-0.5, 1.0, 0.9377), (-1.0, 0.3224, 0.9377), (-0.4803, 0.3177, 1.498), (-0.4919, 0.7186, 1.278), (-0.9803, 0.3177, 1.498), (-0.5, 1.0, 0.739), (-1.0, 0.3224, 0.739), (-0.8849, 0.7896, 0.7357), (-0.5096, 0.7896, 0.7357), (-0.8849, 0.2809, 0.7357), (-0.8849, 0.7896, 0.9273), (-0.5096, 0.7896, 0.9273), (-0.8849, 0.2809, 1.478), (-0.0214, 0.7896, 0.9273), (-0.8823, 1.0, 0.9377), (-0.8742, 0.7186, 1.278), (-0.8626, 0.3177, 1.498), (-0.8823, 1.0, 0.739), (-0.7966, 0.7896, 0.7357), (-0.7966, 0.7896, 0.9273), (-0.01637, 0.7896, 0.9273), (-1.0, 0.7728, 0.9377), (-0.4765, 0.6165, 1.491), (-0.9444, 0.5911, 1.508), (-1.0, 0.7728, 0.739), (-0.8849, 0.619, 0.7357), (-0.8849, 0.619, 1.112), (-0.8588, 0.6165, 1.491), (-1.008, 0.814, 0.9813), (-1.008, 1.041, 0.9813), (-0.9997, 0.7598, 1.321), (-0.9843, 0.6578, 1.535), (-0.8704, 0.359, 1.542), (-0.9881, 0.359, 1.542), (-1.008, 1.041, 0.7826), (-1.008, 0.814, 0.7826), (-0.8901, 1.041, 0.9813), (-0.882, 0.7598, 1.321), (-0.8901, 1.041, 0.7826), (-0.8666, 0.6578, 1.535), (-0.9805, 0.3177, 1.495), (-1.0, 0.7728, 0.9347), (-0.9447, 0.591, 1.505), (-0.1009, 0.6446, 0.745), (-0.1009, 0.6446, 1.212), (-0.1009, 1.06, 0.745), (-0.1009, 1.06, 1.212), (0.1009, 0.6446, 0.745), (0.1009, 0.6446, 1.212), (0.1009, 1.06, 0.745), (0.1009, 1.06, 1.212), (-0.1009, 0.6446, 0.9786), (-0.1009, 1.121, 0.9786), (0.1009, 1.121, 0.9786), (0.1009, 0.6446, 0.9786)], [], [(47, 43, 51, 60), (38, 34, 0, 12), (12, 0, 1, 13), (1, 0, 5, 9), (45, 6, 56, 54), (43, 3, 6, 45), (15, 2, 3, 14), (3, 2, 11, 6), (44, 46, 9, 5), (50, 44, 5, 35), (37, 7, 4, 36), (7, 8, 10, 4), (39, 17, 22, 40), (20, 19, 24, 25), (48, 16, 21, 49), (17, 18, 23, 22), (22, 23, 28, 27), (40, 22, 27, 41), (27, 28, 31, 30), (41, 27, 30, 42), (24, 32, 33, 25), (26, 29, 32, 24, 49, 21), (26, 41, 42, 29), (21, 40, 41, 26), (16, 39, 40, 21), (35, 34, 61, 62), (0, 34, 35, 5), (6, 11, 58, 56), (43, 45, 54, 51), (19, 48, 49, 24), (36, 4, 44, 50), (4, 10, 46, 44), (36, 50, 64, 55), (14, 3, 43, 47), (60, 51, 52, 59), (61, 52, 53, 62), (58, 57, 55, 56), (54, 64, 62, 53), (59, 52, 61, 63), (56, 55, 64, 54), (52, 51, 54, 53), (34, 38, 63, 61), (37, 36, 55, 57), (50, 35, 62, 64), (45, 43, 67, 68), (45, 6, 65, 68), (11, 6, 65, 66), (100, 113, 104, 97), (93, 77, 69, 89), (77, 13, 1, 69), (1, 9, 73, 69), (99, 107, 109, 74), (97, 99, 74, 71), (79, 78, 71, 70), (71, 74, 76, 70), (98, 73, 9, 46), (103, 90, 73, 98), (92, 91, 72, 75), (75, 72, 10, 8), (94, 95, 85, 81), (83, 87, 86, 82), (101, 102, 84, 80), (81, 85, 23, 18), (85, 27, 28, 23), (95, 96, 27, 85), (96, 42, 30, 27), (86, 87, 33, 32), (88, 84, 102, 86, 32, 29), (88, 29, 42, 96), (84, 88, 96, 95), (80, 84, 95, 94), (90, 115, 114, 89), (69, 73, 90, 89), (74, 109, 111, 76), (97, 104, 107, 99), (82, 86, 102, 101), (91, 103, 98, 72), (72, 98, 46, 10), (91, 108, 117, 103), (78, 100, 97, 71), (113, 112, 105, 104), (114, 115, 106, 105), (111, 109, 108, 110), (107, 106, 115, 117), (112, 116, 114, 105), (109, 107, 117, 108), (105, 106, 107, 104), (89, 114, 116, 93), (92, 110, 108, 91), (103, 117, 115, 90), (99, 121, 120, 97), (99, 121, 118, 74), (76, 119, 118, 74), (160, 171, 164, 156), (151, 130, 122, 148), (130, 131, 123, 122), (123, 128, 126, 122), (158, 167, 169, 127), (156, 158, 127, 124), (15, 132, 124, 2), (124, 127, 11, 2), (157, 126, 128, 159), (163, 149, 126, 157), (37, 150, 125, 7), (7, 125, 129, 8), (152, 153, 138, 134), (20, 25, 140, 136), (161, 162, 137, 133), (134, 138, 139, 135), (138, 142, 143, 139), (153, 154, 142, 138), (142, 145, 146, 143), (154, 155, 145, 142), (140, 25, 33, 147), (141, 137, 162, 140, 147, 144), (141, 144, 155, 154), (137, 141, 154, 153), (133, 137, 153, 152), (149, 173, 172, 148), (122, 126, 149, 148), (127, 169, 58, 11), (156, 164, 167, 158), (136, 140, 162, 161), (150, 163, 157, 125), (125, 157, 159, 129), (150, 168, 175, 163), (132, 160, 156, 124), (171, 170, 165, 164), (172, 173, 166, 165), (58, 169, 168, 57), (167, 166, 173, 175), (170, 174, 172, 165), (169, 167, 175, 168), (165, 166, 167, 164), (148, 172, 174, 151), (37, 57, 168, 150), (163, 175, 173, 149), (158, 178, 177, 156), (158, 178, 176, 127), (11, 66, 176, 127), (203, 200, 207, 214), (196, 193, 179, 184), (184, 179, 123, 131), (123, 179, 182, 128), (202, 183, 212, 210), (200, 180, 183, 202), (79, 70, 180, 185), (180, 70, 76, 183), (201, 159, 128, 182), (206, 201, 182, 194), (92, 75, 181, 195), (75, 8, 129, 181), (197, 187, 190, 198), (83, 188, 191, 87), (204, 186, 189, 205), (187, 135, 139, 190), (190, 139, 143, 142), (198, 190, 142, 199), (199, 142, 145, 155), (191, 147, 33, 87), (192, 144, 147, 191, 205, 189), (192, 199, 155, 144), (189, 198, 199, 192), (186, 197, 198, 189), (194, 193, 215, 216), (179, 193, 194, 182), (183, 76, 111, 212), (200, 202, 210, 207), (188, 204, 205, 191), (195, 181, 201, 206), (181, 129, 159, 201), (195, 206, 218, 211), (185, 180, 200, 203), (214, 207, 208, 213), (215, 208, 209, 216), (111, 110, 211, 212), (210, 218, 216, 209), (213, 208, 215, 217), (212, 211, 218, 210), (208, 207, 210, 209), (193, 196, 217, 215), (92, 195, 211, 110), (206, 194, 216, 218), (202, 200, 220, 221), (202, 183, 219, 221), (76, 183, 219, 119), (230, 223, 225, 231), (231, 225, 229, 232), (232, 229, 227, 233), (233, 227, 223, 230), (229, 225, 223, 227), (226, 233, 230, 222), (228, 232, 233, 226), (224, 231, 232, 228), (222, 230, 231, 224)])
_uv = me_cube_002.uv_layers.new(name='UVMap')
_uv.uv.foreach_set('vector', [0.6002, 0.7216, 0.625, 0.7216, 0.625, 0.7216, 0.6002, 0.7216, 0.6002, 0.7647, 0.625, 0.7647, 0.625, 0.8125, 0.6002, 0.8125, 0.6002, 0.8125, 0.625, 0.8125, 0.625, 0.875, 0.6002, 0.875, 0.625, 0.875, 0.625, 0.8125, 0.625, 0.8135, 0.625, 0.875, 0.625, 0.7151, 0.625, 0.6653, 0.625, 0.6653, 0.625, 0.7151, 0.625, 0.7216, 0.625, 0.6653, 0.625, 0.6653, 0.625, 0.7151, 0.6002, 0.625, 0.625, 0.625, 0.625, 0.6653, 0.6002, 0.6653, 0.625, 0.6653, 0.625, 0.625, 0.625, 0.625, 0.625, 0.6653, 0.6875, 0.7151, 0.75, 0.7151, 0.75, 0.7151, 0.6875, 0.7151, 0.6397, 0.7151, 0.6875, 0.7151, 0.6875, 0.7151, 0.6397, 0.7151, 0.6397, 0.625, 0.6875, 0.625, 0.6875, 0.6653, 0.6397, 0.6653, 0.6875, 0.625, 0.75, 0.625, 0.75, 0.6653, 0.6875, 0.6653, 0.6002, 0.7647, 0.6002, 0.8125, 0.6002, 0.8125, 0.6002, 0.7647, 0.6002, 0.625, 0.6002, 0.6653, 0.6002, 0.6653, 0.6002, 0.625, 0.6002, 0.7216, 0.6002, 0.75, 0.6002, 0.75, 0.6002, 0.7216, 0.6002, 0.8125, 0.6002, 0.875, 0.6002, 0.875, 0.6002, 0.8125, 0.6002, 0.8125, 0.6002, 0.875, 0.6002, 0.875, 0.6002, 0.8125, 0.6002, 0.7647, 0.6002, 0.8125, 0.6002, 0.8974, 0.6002, 0.8946, 0.6002, 0.8125, 0.6002, 0.875, 0.6002, 0.875, 0.6002, 0.8125, 0.6002, 0.7597, 0.6002, 0.8125, 0.6002, 0.8125, 0.6002, 0.7631, 0.6002, 0.6653, 0.6002, 0.6653, 0.6002, 0.625, 0.6002, 0.625, 0.6002, 0.75, 0.6002, 0.75, 0.6002, 0.6653, 0.6002, 0.6653, 0.6002, 0.7216, 0.6002, 0.75, 0.6002, 0.75, 0.6002, 0.7597, 0.6002, 0.7631, 0.6002, 0.75, 0.6002, 0.75, 0.6002, 0.75, 0.6002, 0.7497, 0.6002, 0.75, 0.6002, 0.75, 0.6002, 0.7647, 0.6002, 0.7647, 0.6002, 0.75, 0.625, 0.7382, 0.625, 0.7647, 0.625, 0.7647, 0.625, 0.7382, 0.625, 0.8125, 0.625, 0.7647, 0.625, 0.7382, 0.625, 0.8135, 0.625, 0.6653, 0.625, 0.625, 0.625, 0.625, 0.625, 0.6653, 0.625, 0.7216, 0.625, 0.7151, 0.625, 0.7151, 0.625, 0.7216, 0.6002, 0.6653, 0.6002, 0.7216, 0.6002, 0.7216, 0.6002, 0.6653, 0.6397, 0.6653, 0.6875, 0.6653, 0.6875, 0.7151, 0.6397, 0.7151, 0.6875, 0.6653, 0.75, 0.6653, 0.75, 0.7151, 0.6875, 0.7151, 0.6397, 0.6653, 0.6397, 0.7151, 0.6397, 0.7151, 0.6397, 0.6653, 0.6002, 0.6653, 0.625, 0.6653, 0.625, 0.7216, 0.6002, 0.7216, 0.6002, 0.7216, 0.625, 0.7216, 0.625, 0.75, 0.6002, 0.75, 0.625, 0.7647, 0.625, 0.75, 0.625, 0.7151, 0.625, 0.7382, 0.625, 0.625, 0.6397, 0.625, 0.6397, 0.6653, 0.625, 0.6653, 0.625, 0.7151, 0.6397, 0.7151, 0.6397, 0.7151, 0.625, 0.7151, 0.6002, 0.75, 0.625, 0.75, 0.625, 0.7647, 0.6002, 0.7647, 0.625, 0.6653, 0.6397, 0.6653, 0.6397, 0.7151, 0.625, 0.7151, 0.625, 0.75, 0.625, 0.7216, 0.625, 0.7151, 0.625, 0.7151, 0.625, 0.7647, 0.6002, 0.7647, 0.6002, 0.7647, 0.625, 0.7647, 0.6397, 0.625, 0.6397, 0.6653, 0.6397, 0.6653, 0.6397, 0.625, 0.6397, 0.7151, 0.6397, 0.7151, 0.6397, 0.7151, 0.6397, 0.7151, 0.625, 0.7151, 0.625, 0.7216, 0.625, 0.7216, 0.625, 0.7151, 0.625, 0.7151, 0.625, 0.6653, 0.625, 0.6653, 0.625, 0.7151, 0.625, 0.625, 0.625, 0.6653, 0.625, 0.6653, 0.625, 0.625, 0.6002, 0.7216, 0.6002, 0.7216, 0.625, 0.7216, 0.625, 0.7216, 0.6002, 0.7647, 0.6002, 0.8125, 0.625, 0.8125, 0.625, 0.7647, 0.6002, 0.8125, 0.6002, 0.875, 0.625, 0.875, 0.625, 0.8125, 0.625, 0.875, 0.625, 0.875, 0.625, 0.8135, 0.625, 0.8125, 0.625, 0.7151, 0.625, 0.7151, 0.625, 0.6653, 0.625, 0.6653, 0.625, 0.7216, 0.625, 0.7151, 0.625, 0.6653, 0.625, 0.6653, 0.6002, 0.625, 0.6002, 0.6653, 0.625, 0.6653, 0.625, 0.625, 0.625, 0.6653, 0.625, 0.6653, 0.625, 0.625, 0.625, 0.625, 0.6875, 0.7151, 0.6875, 0.7151, 0.75, 0.7151, 0.75, 0.7151, 0.6397, 0.7151, 0.6397, 0.7151, 0.6875, 0.7151, 0.6875, 0.7151, 0.6397, 0.625, 0.6397, 0.6653, 0.6875, 0.6653, 0.6875, 0.625, 0.6875, 0.625, 0.6875, 0.6653, 0.75, 0.6653, 0.75, 0.625, 0.6002, 0.7647, 0.6002, 0.7647, 0.6002, 0.8125, 0.6002, 0.8125, 0.6002, 0.625, 0.6002, 0.625, 0.6002, 0.6653, 0.6002, 0.6653, 0.6002, 0.7216, 0.6002, 0.7216, 0.6002, 0.75, 0.6002, 0.75, 0.6002, 0.8125, 0.6002, 0.8125, 0.6002, 0.875, 0.6002, 0.875, 0.6002, 0.8125, 0.6002, 0.8125, 0.6002, 0.875, 0.6002, 0.875, 0.6002, 0.7647, 0.6002, 0.8946, 0.6002, 0.8974, 0.6002, 0.8125, 0.6002, 0.7597, 0.6002, 0.7631, 0.6002, 0.8125, 0.6002, 0.8125, 0.6002, 0.6653, 0.6002, 0.625, 0.6002, 0.625, 0.6002, 0.6653, 0.6002, 0.75, 0.6002, 0.75, 0.6002, 0.7216, 0.6002, 0.6653, 0.6002, 0.6653, 0.6002, 0.75, 0.6002, 0.75, 0.6002, 0.75, 0.6002, 0.7631, 0.6002, 0.7597, 0.6002, 0.75, 0.6002, 0.75, 0.6002, 0.7497, 0.6002, 0.75, 0.6002, 0.75, 0.6002, 0.75, 0.6002, 0.7647, 0.6002, 0.7647, 0.625, 0.7382, 0.625, 0.7382, 0.625, 0.7647, 0.625, 0.7647, 0.625, 0.8125, 0.625, 0.8135, 0.625, 0.7382, 0.625, 0.7647, 0.625, 0.6653, 0.625, 0.6653, 0.625, 0.625, 0.625, 0.625, 0.625, 0.7216, 0.625, 0.7216, 0.625, 0.7151, 0.625, 0.7151, 0.6002, 0.6653, 0.6002, 0.6653, 0.6002, 0.7216, 0.6002, 0.7216, 0.6397, 0.6653, 0.6397, 0.7151, 0.6875, 0.7151, 0.6875, 0.6653, 0.6875, 0.6653, 0.6875, 0.7151, 0.75, 0.7151, 0.75, 0.6653, 0.6397, 0.6653, 0.6397, 0.6653, 0.6397, 0.7151, 0.6397, 0.7151, 0.6002, 0.6653, 0.6002, 0.7216, 0.625, 0.7216, 0.625, 0.6653, 0.6002, 0.7216, 0.6002, 0.75, 0.625, 0.75, 0.625, 0.7216, 0.625, 0.7647, 0.625, 0.7382, 0.625, 0.7151, 0.625, 0.75, 0.625, 0.625, 0.625, 0.6653, 0.6397, 0.6653, 0.6397, 0.625, 0.625, 0.7151, 0.625, 0.7151, 0.6397, 0.7151, 0.6397, 0.7151, 0.6002, 0.75, 0.6002, 0.7647, 0.625, 0.7647, 0.625, 0.75, 0.625, 0.6653, 0.625, 0.7151, 0.6397, 0.7151, 0.6397, 0.6653, 0.625, 0.75, 0.625, 0.7151, 0.625, 0.7151, 0.625, 0.7216, 0.625, 0.7647, 0.625, 0.7647, 0.6002, 0.7647, 0.6002, 0.7647, 0.6397, 0.625, 0.6397, 0.625, 0.6397, 0.6653, 0.6397, 0.6653, 0.6397, 0.7151, 0.6397, 0.7151, 0.6397, 0.7151, 0.6397, 0.7151, 0.625, 0.7151, 0.625, 0.7151, 0.625, 0.7216, 0.625, 0.7216, 0.625, 0.7151, 0.625, 0.7151, 0.625, 0.6653, 0.625, 0.6653, 0.625, 0.625, 0.625, 0.625, 0.625, 0.6653, 0.625, 0.6653, 0.6002, 0.7216, 0.6002, 0.7216, 0.625, 0.7216, 0.625, 0.7216, 0.6002, 0.7647, 0.6002, 0.8125, 0.625, 0.8125, 0.625, 0.7647, 0.6002, 0.8125, 0.6002, 0.875, 0.625, 0.875, 0.625, 0.8125, 0.625, 0.875, 0.625, 0.875, 0.625, 0.8135, 0.625, 0.8125, 0.625, 0.7151, 0.625, 0.7151, 0.625, 0.6653, 0.625, 0.6653, 0.625, 0.7216, 0.625, 0.7151, 0.625, 0.6653, 0.625, 0.6653, 0.6002, 0.625, 0.6002, 0.6653, 0.625, 0.6653, 0.625, 0.625, 0.625, 0.6653, 0.625, 0.6653, 0.625, 0.625, 0.625, 0.625, 0.6875, 0.7151, 0.6875, 0.7151, 0.75, 0.7151, 0.75, 0.7151, 0.6397, 0.7151, 0.6397, 0.7151, 0.6875, 0.7151, 0.6875, 0.7151, 0.6397, 0.625, 0.6397, 0.6653, 0.6875, 0.6653, 0.6875, 0.625, 0.6875, 0.625, 0.6875, 0.6653, 0.75, 0.6653, 0.75, 0.625, 0.6002, 0.7647, 0.6002, 0.7647, 0.6002, 0.8125, 0.6002, 0.8125, 0.6002, 0.625, 0.6002, 0.625, 0.6002, 0.6653, 0.6002, 0.6653, 0.6002, 0.7216, 0.6002, 0.7216, 0.6002, 0.75, 0.6002, 0.75, 0.6002, 0.8125, 0.6002, 0.8125, 0.6002, 0.875, 0.6002, 0.875, 0.6002, 0.8125, 0.6002, 0.8125, 0.6002, 0.875, 0.6002, 0.875, 0.6002, 0.7647, 0.6002, 0.8946, 0.6002, 0.8974, 0.6002, 0.8125, 0.6002, 0.8125, 0.6002, 0.8125, 0.6002, 0.875, 0.6002, 0.875, 0.6002, 0.7597, 0.6002, 0.7631, 0.6002, 0.8125, 0.6002, 0.8125, 0.6002, 0.6653, 0.6002, 0.625, 0.6002, 0.625, 0.6002, 0.6653, 0.6002, 0.75, 0.6002, 0.75, 0.6002, 0.7216, 0.6002, 0.6653, 0.6002, 0.6653, 0.6002, 0.75, 0.6002, 0.75, 0.6002, 0.75, 0.6002, 0.7631, 0.6002, 0.7597, 0.6002, 0.75, 0.6002, 0.75, 0.6002, 0.7497, 0.6002, 0.75, 0.6002, 0.75, 0.6002, 0.75, 0.6002, 0.7647, 0.6002, 0.7647, 0.625, 0.7382, 0.625, 0.7382, 0.625, 0.7647, 0.625, 0.7647, 0.625, 0.8125, 0.625, 0.8135, 0.625, 0.7382, 0.625, 0.7647, 0.625, 0.6653, 0.625, 0.6653, 0.625, 0.625, 0.625, 0.625, 0.625, 0.7216, 0.625, 0.7216, 0.625, 0.7151, 0.625, 0.7151, 0.6002, 0.6653, 0.6002, 0.6653, 0.6002, 0.7216, 0.6002, 0.7216, 0.6397, 0.6653, 0.6397, 0.7151, 0.6875, 0.7151, 0.6875, 0.6653, 0.6875, 0.6653, 0.6875, 0.7151, 0.75, 0.7151, 0.75, 0.6653, 0.6397, 0.6653, 0.6397, 0.6653, 0.6397, 0.7151, 0.6397, 0.7151, 0.6002, 0.6653, 0.6002, 0.7216, 0.625, 0.7216, 0.625, 0.6653, 0.6002, 0.7216, 0.6002, 0.75, 0.625, 0.75, 0.625, 0.7216, 0.625, 0.7647, 0.625, 0.7382, 0.625, 0.7151, 0.625, 0.75, 0.625, 0.625, 0.625, 0.6653, 0.6397, 0.6653, 0.6397, 0.625, 0.625, 0.7151, 0.625, 0.7151, 0.6397, 0.7151, 0.6397, 0.7151, 0.6002, 0.75, 0.6002, 0.7647, 0.625, 0.7647, 0.625, 0.75, 0.625, 0.6653, 0.625, 0.7151, 0.6397, 0.7151, 0.6397, 0.6653, 0.625, 0.75, 0.625, 0.7151, 0.625, 0.7151, 0.625, 0.7216, 0.625, 0.7647, 0.625, 0.7647, 0.6002, 0.7647, 0.6002, 0.7647, 0.6397, 0.625, 0.6397, 0.625, 0.6397, 0.6653, 0.6397, 0.6653, 0.6397, 0.7151, 0.6397, 0.7151, 0.6397, 0.7151, 0.6397, 0.7151, 0.625, 0.7151, 0.625, 0.7151, 0.625, 0.7216, 0.625, 0.7216, 0.625, 0.7151, 0.625, 0.7151, 0.625, 0.6653, 0.625, 0.6653, 0.625, 0.625, 0.625, 0.625, 0.625, 0.6653, 0.625, 0.6653, 0.6002, 0.7216, 0.625, 0.7216, 0.625, 0.7216, 0.6002, 0.7216, 0.6002, 0.7647, 0.625, 0.7647, 0.625, 0.8125, 0.6002, 0.8125, 0.6002, 0.8125, 0.625, 0.8125, 0.625, 0.875, 0.6002, 0.875, 0.625, 0.875, 0.625, 0.8125, 0.625, 0.8135, 0.625, 0.875, 0.625, 0.7151, 0.625, 0.6653, 0.625, 0.6653, 0.625, 0.7151, 0.625, 0.7216, 0.625, 0.6653, 0.625, 0.6653, 0.625, 0.7151, 0.6002, 0.625, 0.625, 0.625, 0.625, 0.6653, 0.6002, 0.6653, 0.625, 0.6653, 0.625, 0.625, 0.625, 0.625, 0.625, 0.6653, 0.6875, 0.7151, 0.75, 0.7151, 0.75, 0.7151, 0.6875, 0.7151, 0.6397, 0.7151, 0.6875, 0.7151, 0.6875, 0.7151, 0.6397, 0.7151, 0.6397, 0.625, 0.6875, 0.625, 0.6875, 0.6653, 0.6397, 0.6653, 0.6875, 0.625, 0.75, 0.625, 0.75, 0.6653, 0.6875, 0.6653, 0.6002, 0.7647, 0.6002, 0.8125, 0.6002, 0.8125, 0.6002, 0.7647, 0.6002, 0.625, 0.6002, 0.6653, 0.6002, 0.6653, 0.6002, 0.625, 0.6002, 0.7216, 0.6002, 0.75, 0.6002, 0.75, 0.6002, 0.7216, 0.6002, 0.8125, 0.6002, 0.875, 0.6002, 0.875, 0.6002, 0.8125, 0.6002, 0.8125, 0.6002, 0.875, 0.6002, 0.875, 0.6002, 0.8125, 0.6002, 0.7647, 0.6002, 0.8125, 0.6002, 0.8974, 0.6002, 0.8946, 0.6002, 0.7597, 0.6002, 0.8125, 0.6002, 0.8125, 0.6002, 0.7631, 0.6002, 0.6653, 0.6002, 0.6653, 0.6002, 0.625, 0.6002, 0.625, 0.6002, 0.75, 0.6002, 0.75, 0.6002, 0.6653, 0.6002, 0.6653, 0.6002, 0.7216, 0.6002, 0.75, 0.6002, 0.75, 0.6002, 0.7597, 0.6002, 0.7631, 0.6002, 0.75, 0.6002, 0.75, 0.6002, 0.75, 0.6002, 0.7497, 0.6002, 0.75, 0.6002, 0.75, 0.6002, 0.7647, 0.6002, 0.7647, 0.6002, 0.75, 0.625, 0.7382, 0.625, 0.7647, 0.625, 0.7647, 0.625, 0.7382, 0.625, 0.8125, 0.625, 0.7647, 0.625, 0.7382, 0.625, 0.8135, 0.625, 0.6653, 0.625, 0.625, 0.625, 0.625, 0.625, 0.6653, 0.625, 0.7216, 0.625, 0.7151, 0.625, 0.7151, 0.625, 0.7216, 0.6002, 0.6653, 0.6002, 0.7216, 0.6002, 0.7216, 0.6002, 0.6653, 0.6397, 0.6653, 0.6875, 0.6653, 0.6875, 0.7151, 0.6397, 0.7151, 0.6875, 0.6653, 0.75, 0.6653, 0.75, 0.7151, 0.6875, 0.7151, 0.6397, 0.6653, 0.6397, 0.7151, 0.6397, 0.7151, 0.6397, 0.6653, 0.6002, 0.6653, 0.625, 0.6653, 0.625, 0.7216, 0.6002, 0.7216, 0.6002, 0.7216, 0.625, 0.7216, 0.625, 0.75, 0.6002, 0.75, 0.625, 0.7647, 0.625, 0.75, 0.625, 0.7151, 0.625, 0.7382, 0.625, 0.625, 0.6397, 0.625, 0.6397, 0.6653, 0.625, 0.6653, 0.625, 0.7151, 0.6397, 0.7151, 0.6397, 0.7151, 0.625, 0.7151, 0.6002, 0.75, 0.625, 0.75, 0.625, 0.7647, 0.6002, 0.7647, 0.625, 0.6653, 0.6397, 0.6653, 0.6397, 0.7151, 0.625, 0.7151, 0.625, 0.75, 0.625, 0.7216, 0.625, 0.7151, 0.625, 0.7151, 0.625, 0.7647, 0.6002, 0.7647, 0.6002, 0.7647, 0.625, 0.7647, 0.6397, 0.625, 0.6397, 0.6653, 0.6397, 0.6653, 0.6397, 0.625, 0.6397, 0.7151, 0.6397, 0.7151, 0.6397, 0.7151, 0.6397, 0.7151, 0.625, 0.7151, 0.625, 0.7216, 0.625, 0.7216, 0.625, 0.7151, 0.625, 0.7151, 0.625, 0.6653, 0.625, 0.6653, 0.625, 0.7151, 0.625, 0.625, 0.625, 0.6653, 0.625, 0.6653, 0.625, 0.625, 0.5, 0.0, 0.625, 0.0, 0.625, 0.25, 0.5, 0.25, 0.5, 0.25, 0.625, 0.25, 0.625, 0.5, 0.5, 0.5, 0.5, 0.5, 0.625, 0.5, 0.625, 0.75, 0.5, 0.75, 0.5, 0.75, 0.625, 0.75, 0.625, 1.0, 0.5, 1.0, 0.625, 0.5, 0.875, 0.5, 0.875, 0.75, 0.625, 0.75, 0.375, 0.75, 0.5, 0.75, 0.5, 1.0, 0.375, 1.0, 0.375, 0.5, 0.5, 0.5, 0.5, 0.75, 0.375, 0.75, 0.375, 0.25, 0.5, 0.25, 0.5, 0.5, 0.375, 0.5, 0.375, 0.0, 0.5, 0.0, 0.5, 0.25, 0.375, 0.25])
me_cube_002.materials.append(mat_material)
me_cube_002.use_mirror_vertex_groups = False
me_cube_002.update()

# ---- curves / text
cu_surfcurve = bpy.data.curves.new('SurfCurve', 'CURVE')
cu_surfcurve.dimensions = '3D'
_sp = cu_surfcurve.splines.new('NURBS'); _sp.points.add(3)
_sp.points.foreach_set('co', [-1.5, 0.0, 0.0, 1.0, -1.0, 1.0, 0.0, 1.0, 1.0, 1.0, 0.0, 1.0, 1.5, 0.0, 0.0, 1.0])
_sp.order_v = 0
_sp.resolution_u = 4
_sp.resolution_v = 4
cu_surfcurve.resolution_u = 4
cu_surfcurve.resolution_v = 4
cu_surfcurve.fill_mode = 'FULL'
arm_armature_001 = bpy.data.armatures.new('Armature.001')  # bones are not reproduced

# ---- objects
ob_lid = bpy.data.objects.new('lid', me_cube_001)
ob_cylinder = bpy.data.objects.new('Cylinder', me_cylinder)
ob_surfcurve = bpy.data.objects.new('SurfCurve', cu_surfcurve)
ob_armature_001 = bpy.data.objects.new('Armature.001', arm_armature_001)
ob_lid_001 = bpy.data.objects.new('lid.001', me_cube_002)

# ---- transforms, parenting, visibility, modifiers, constraints
ob_lid.parent = ob_armature_001
ob_lid.matrix_parent_inverse = Matrix(((0.3364, 9.792e-18, -9.586e-17, 0.0004574), (-4.281e-18, 0.3358, 0.01928, -0.5021), (9.626e-17, -0.01928, 0.3358, -0.2977), (-0.0, -0.0, -0.0, 1.0)))
ob_lid.location = (0.0, 0.0, 0.0)
ob_lid.scale = (3.356, 1.632, 1.782)
ob_lid.lock_rotations_4d = False
ob_lid.empty_display_type = 'ARROWS'
ob_lid.lineart.crease_threshold = 0.0
ob_cylinder.location = (0.0, 1.683, 1.904)
ob_cylinder.rotation_euler = (1.571, -1.38, -2.26e-07)
ob_cylinder.scale = (-0.1652, -0.1652, -0.1652)
ob_surfcurve.location = (0.0, 0.0, 0.0)
ob_surfcurve.empty_image_offset = (0.0, 0.0)
ob_armature_001.location = (-0.00136, -1.623, 0.7932)
ob_armature_001.rotation_euler = (-1.102, 1.981e-16, -1.218e-16)
ob_armature_001.scale = (2.973, 2.973, 2.973)
ob_armature_001.show_in_front = True
ob_lid_001.parent = ob_armature_001
ob_lid_001.matrix_parent_inverse = Matrix(((0.3364, -4.096e-17, -6.664e-17, 0.0004574), (6.664e-17, 0.3001, 0.1519, -0.6334), (4.096e-17, -0.1519, 0.3001, -0.4846), (-0.0, -0.0, -0.0, 1.0)))
ob_lid_001.location = (0.0, 0.0, 0.0)
ob_lid_001.scale = (3.356, 1.632, 1.782)
ob_lid_001.lock_rotations_4d = False
ob_lid_001.empty_display_type = 'ARROWS'
ob_lid_001.lineart.crease_threshold = 0.0

# ---- collection membership
col_collection.objects.link(ob_lid)
col_collection.objects.link(ob_cylinder)
col_collection.objects.link(ob_surfcurve)
col_collection.objects.link(ob_armature_001)
col_collection.objects.link(ob_lid_001)

# ---- scene / render settings (as saved in the file)
scene.frame_start = 1; scene.frame_end = 250; scene.frame_set(18)
scene.render.engine = 'BLENDER_EEVEE_NEXT'
scene.cycles.sampling_pattern = 'TABULATED_SOBOL'
scene.eevee.ray_tracing_options.trace_max_roughness = 0.0
bpy.context.view_layer.update()

# ---- added for rendering (the .blend has no active camera and no usable light): camera, sun
cam_auto = bpy.data.cameras.new('AutoCamera')
cam_auto.lens = 50.0
cam_auto.sensor_width = 36.0
cam_auto.clip_end = 1000.0
ob_auto_camera = bpy.data.objects.new('AutoCamera', cam_auto)
scene.collection.objects.link(ob_auto_camera)
ob_auto_camera.location = (8.90526, -10.9471, 7.90112)
ob_auto_camera.rotation_euler = (1.09748, -7.21219e-08, 0.694738)
scene.camera = ob_auto_camera
light_auto_sun = bpy.data.lights.new('AutoSun', 'SUN')
light_auto_sun.energy = 3.0
light_auto_sun.angle = 0.0523599
ob_auto_sun = bpy.data.objects.new('AutoSun', light_auto_sun)
scene.collection.objects.link(ob_auto_sun)
ob_auto_sun.rotation_euler = (0.872665, 0.174533, 0.523599)
bpy.context.view_layer.update()
